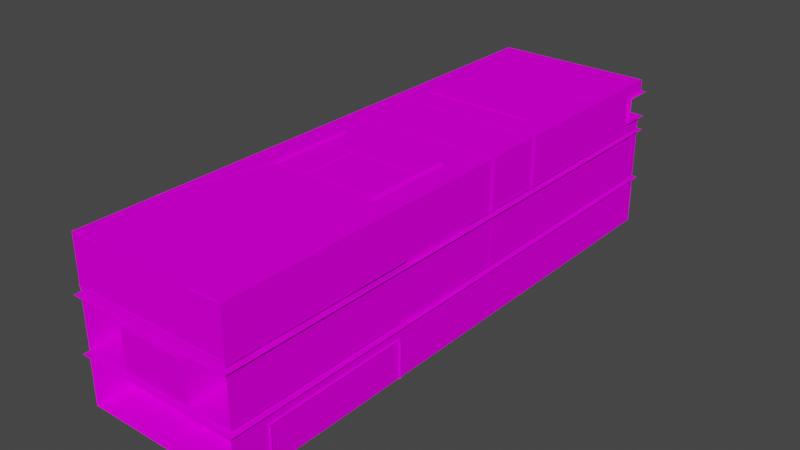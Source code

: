 # Source: VSL_building.blend  (saved by Blender 2.93.20; exported with 4.5.12 LTS)
import bpy
from mathutils import Matrix  # noqa: F401  (used for matrix-valued properties, if any)

bpy.ops.wm.read_factory_settings(use_empty=True)
scene = bpy.context.scene
scene.name = 'Scene'

# ---- images (referenced by path relative to the original .blend; pixels are not part of the script)
import os
ASSET_DIR = os.environ.get("B2B_ASSET_DIR", "")  # directory of the original .blend (textures are referenced by path, not embedded)
HERE = os.path.dirname(os.path.abspath(__file__))  # packed textures are extracted next to this script under _unpacked/

def load_image(name, relpath, width, height, colorspace="sRGB"):
    """Load a texture the original file referenced (path relative to the .blend, or extracted next to this script)."""
    p = next((c for c in (os.path.join(HERE, relpath), os.path.join(ASSET_DIR, relpath)) if relpath and os.path.exists(c)), "")
    if p:
        img = bpy.data.images.load(p, check_existing=True)
        img.name = name
    else:  # same state as the original file: an image datablock whose file is absent (Cycles renders it pink)
        img = bpy.data.images.new(name, width, height)
        img.source = "FILE"
        img.filepath = "//" + (relpath or name)
    img.colorspace_settings.name = colorspace
    return img
img_bldgrwalltx_tiff = load_image('bldgrwalltx.TIFF', 'bldgrwalltx.TIFF', 1024, 1024, 'sRGB')
img_vslbldgconcretemap_tiff = load_image('VSLbldgconcretemap.TIFF', 'VSLbldgconcretemap.TIFF', 1024, 1024, 'sRGB')
img_bldggwalltx_tiff = load_image('bldggwalltx.TIFF', 'bldggwalltx.TIFF', 1024, 1024, 'sRGB')
img_bldgbmaptx_tiff = load_image('bldgbmaptx.TIFF', 'bldgbmaptx.TIFF', 1024, 1024, 'sRGB')
img_bldgvslblackpaint_tiff = load_image('bldgvslblackpaint.TIFF', 'bldgvslblackpaint.TIFF', 1024, 1024, 'sRGB')
img_vslbldgcarpbludif_tiff = load_image('VSLbldgcarpbludif.TIFF', 'VSLbldgcarpbludif.TIFF', 1024, 1024, 'sRGB')
img_bldgeichenfurniermap_tiff = load_image('bldgeichenfurniermap.TIFF', 'bldgeichenfurniermap.TIFF', 1024, 1024, 'sRGB')
img_bldgrubberfloormap_tiff = load_image('bldgrubberfloormap.TIFF', 'bldgrubberfloormap.TIFF', 1024, 1024, 'sRGB')
img_vslbldgwallpaper_tiff = load_image('VSLbldgwallpaper.TIFF', 'VSLbldgwallpaper.TIFF', 1024, 1024, 'sRGB')
img_vslbldgblackmap_tiff = load_image('VSLbldgblackmap.TIFF', 'VSLbldgblackmap.TIFF', 1024, 1024, 'sRGB')
img_bldggrmap02maptex_tiff = load_image('bldggrmap02maptex.TIFF', 'bldggrmap02maptex.TIFF', 1024, 1024, 'sRGB')
img_bldggalaxy01map_tiff = load_image('bldggalaxy01map.TIFF', 'bldggalaxy01map.TIFF', 1024, 1024, 'sRGB')
img_vslbldgcarp03_tiff = load_image('VSLbldgcarp03.TIFF', 'VSLbldgcarp03.TIFF', 1024, 1024, 'sRGB')
img_vslbldgceilinggridmap_tiff = load_image('VSLbldgceilinggridmap.TIFF', 'VSLbldgceilinggridmap.TIFF', 1024, 1024, 'sRGB')
img_bldgcinemacurtainleftmap_tiff = load_image('bldgcinemacurtainleftmap.TIFF', 'bldgcinemacurtainleftmap.TIFF', 1024, 1024, 'sRGB')
img_bldgcinemarightcurtainmap_tiff = load_image('bldgcinemarightcurtainmap.TIFF', 'bldgcinemarightcurtainmap.TIFF', 1024, 1024, 'sRGB')
img_vslbldgssfl_tiff = load_image('VSLbldgssfl.TIFF', 'VSLbldgssfl.TIFF', 1024, 1024, 'sRGB')

# ---- materials (node trees are filled in below, after node groups)
mat_vslbldgredwalltex = bpy.data.materials.new('VSLbldgredwalltex')
mat_vslbldgredwalltex.use_transparent_shadow = False
mat_vslbldgredwalltex.roughness = 0.9623
mat_vslbldgredwalltex.specular_intensity = 0.0
mat_vslbldgconcretewall = bpy.data.materials.new('VSLbldgconcretewall')
mat_vslbldgconcretewall.use_transparent_shadow = False
mat_vslbldgconcretewall.roughness = 0.9623
mat_vslbldgconcretewall.specular_intensity = 0.0
mat_vslbldggreenwalltex = bpy.data.materials.new('VSLbldggreenwalltex')
mat_vslbldggreenwalltex.use_transparent_shadow = False
mat_vslbldggreenwalltex.roughness = 0.9623
mat_vslbldggreenwalltex.specular_intensity = 0.0
mat_vslbldgbluewalltex = bpy.data.materials.new('VSLbldgbluewalltex')
mat_vslbldgbluewalltex.use_transparent_shadow = False
mat_vslbldgbluewalltex.roughness = 0.9623
mat_vslbldgbluewalltex.specular_intensity = 0.0
mat_vslbldgcinemaceilingmap = bpy.data.materials.new('VSLbldgcinemaceilingmap')
mat_vslbldgcinemaceilingmap.use_transparent_shadow = False
mat_vslbldgcinemaceilingmap.roughness = 0.9623
mat_vslbldgcinemaceilingmap.specular_intensity = 0.0
mat_vslbldgbluecarp = bpy.data.materials.new('VSLbldgbluecarp')
mat_vslbldgbluecarp.use_transparent_shadow = False
mat_vslbldgbluecarp.roughness = 0.9623
mat_vslbldgbluecarp.specular_intensity = 0.0
mat_vslbldgeichenfurnier = bpy.data.materials.new('VSLbldgeichenfurnier')
mat_vslbldgeichenfurnier.use_transparent_shadow = False
mat_vslbldgeichenfurnier.roughness = 0.9623
mat_vslbldgeichenfurnier.specular_intensity = 0.0
mat_vslbldgrubberfloor = bpy.data.materials.new('VSLbldgrubberfloor')
mat_vslbldgrubberfloor.use_transparent_shadow = False
mat_vslbldgrubberfloor.roughness = 0.9623
mat_vslbldgrubberfloor.specular_intensity = 0.0
mat_vslbldgwalltex01 = bpy.data.materials.new('VSLbldgwalltex01')
mat_vslbldgwalltex01.use_transparent_shadow = False
mat_vslbldgwalltex01.roughness = 0.9623
mat_vslbldgwalltex01.specular_intensity = 0.0
mat_vslbldgblackplastik = bpy.data.materials.new('VSLbldgblackplastik')
mat_vslbldgblackplastik.use_transparent_shadow = False
mat_vslbldgblackplastik.roughness = 0.9623
mat_vslbldgblackplastik.specular_intensity = 0.0
mat_vslbldggameroom03tex = bpy.data.materials.new('VSLbldggameroom03tex')
mat_vslbldggameroom03tex.use_transparent_shadow = False
mat_vslbldggameroom03tex.roughness = 0.9623
mat_vslbldggameroom03tex.specular_intensity = 0.0
mat_vslbldggameroomwall02tex = bpy.data.materials.new('VSLbldggameroomwall02tex')
mat_vslbldggameroomwall02tex.use_transparent_shadow = False
mat_vslbldggameroomwall02tex.roughness = 0.9623
mat_vslbldggameroomwall02tex.specular_intensity = 0.0
mat_vslbldgcarpetmap03 = bpy.data.materials.new('VSLbldgcarpetmap03')
mat_vslbldgcarpetmap03.use_transparent_shadow = False
mat_vslbldgcarpetmap03.roughness = 0.9623
mat_vslbldgcarpetmap03.specular_intensity = 0.0
mat_vslbldgceilingmap = bpy.data.materials.new('VSLbldgceilingmap')
mat_vslbldgceilingmap.use_transparent_shadow = False
mat_vslbldgceilingmap.roughness = 0.9623
mat_vslbldgceilingmap.specular_intensity = 0.0
mat_vslcinemacurtainleftmap = bpy.data.materials.new('VSLcinemacurtainleftmap')
mat_vslcinemacurtainleftmap.use_transparent_shadow = False
mat_vslcinemacurtainleftmap.roughness = 0.9623
mat_vslcinemacurtainleftmap.specular_intensity = 0.0
mat_vslcinemacurtainrightmap = bpy.data.materials.new('VSLcinemacurtainrightmap')
mat_vslcinemacurtainrightmap.use_transparent_shadow = False
mat_vslcinemacurtainrightmap.roughness = 0.9623
mat_vslcinemacurtainrightmap.specular_intensity = 0.0
mat_vslbldgcinemafloornew = bpy.data.materials.new('VSLbldgcinemafloornew')
mat_vslbldgcinemafloornew.use_transparent_shadow = False
mat_vslbldgcinemafloornew.roughness = 0.9623
mat_vslbldgcinemafloornew.specular_intensity = 0.0

# ---- node groups
ng_auto_smooth = bpy.data.node_groups.new('Auto Smooth', 'GeometryNodeTree')
_s = ng_auto_smooth.interface.new_socket(name='Geometry', in_out='OUTPUT', socket_type='NodeSocketGeometry')
_s = ng_auto_smooth.interface.new_socket(name='Geometry', in_out='INPUT', socket_type='NodeSocketGeometry')
_s = ng_auto_smooth.interface.new_socket(name='Angle', in_out='INPUT', socket_type='NodeSocketFloat')
_s.subtype = 'ANGLE'
_s.min_value = 0.0
_s.max_value = 3.142
ng_auto_smooth.is_modifier = True
_N = ng_auto_smooth.nodes; _L = ng_auto_smooth.links
n0 = _N.new('NodeGroupOutput'); n0.name = 'Group Output'; n0.location = (480, -100)
n1 = _N.new('NodeGroupInput'); n1.name = 'Group Input'; n1.location = (-420, -300)
n2 = _N.new('NodeGroupInput'); n2.name = 'Group Input.001'; n2.location = (-60, -100)
n3 = _N.new('GeometryNodeSetShadeSmooth'); n3.name = 'Set Shade Smooth'; n3.location = (120, -100)
n3.domain = 'EDGE'
n4 = _N.new('GeometryNodeSetShadeSmooth'); n4.name = 'Set Shade Smooth.001'; n4.location = (300, -100)
n5 = _N.new('GeometryNodeInputMeshEdgeAngle'); n5.name = 'Edge Angle'; n5.location = (-420, -220)
n6 = _N.new('GeometryNodeInputEdgeSmooth'); n6.name = 'Is Edge Smooth'; n6.location = (-60, -160)
n7 = _N.new('GeometryNodeInputShadeSmooth'); n7.name = 'Is Face Smooth'; n7.location = (-240, -340)
n8 = _N.new('FunctionNodeBooleanMath'); n8.name = 'Boolean Math'; n8.location = (-60, -220)
n9 = _N.new('FunctionNodeCompare'); n9.name = 'Compare'; n9.location = (-240, -180)
n9.operation = 'LESS_EQUAL'
_L.new(n5.outputs[0], n9.inputs[0])
_L.new(n4.outputs[0], n0.inputs[0])
_L.new(n1.outputs[1], n9.inputs[1])
_L.new(n9.outputs[0], n8.inputs[0])
_L.new(n7.outputs[0], n8.inputs[1])
_L.new(n2.outputs[0], n3.inputs[0])
_L.new(n6.outputs[0], n3.inputs[1])
_L.new(n3.outputs[0], n4.inputs[0])
_L.new(n8.outputs[0], n3.inputs[2])
n0.is_active_output = True

# ---- material node trees
mat_vslbldgredwalltex.use_nodes = True; mat_vslbldgredwalltex.node_tree.nodes.clear()
_N = mat_vslbldgredwalltex.node_tree.nodes; _L = mat_vslbldgredwalltex.node_tree.links
n0 = _N.new('ShaderNodeBsdfPrincipled'); n0.name = 'Principled BSDF'; n0.location = (10, 300)
n0.distribution = 'GGX'
n0.subsurface_method = 'BURLEY'
n0.inputs[2].default_value = 0.9623
n0.inputs[3].default_value = 1.45
n0.inputs[13].default_value = 0.0
n0.inputs[27].default_value = (0.0, 0.0, 0.0, 1.0)
n0.inputs[28].default_value = 1.0
n1 = _N.new('ShaderNodeOutputMaterial'); n1.name = 'Material Output'; n1.location = (300, 300)
n2 = _N.new('ShaderNodeTexImage'); n2.name = 'Image Texture'; n2.location = (-300, 600)
n2.image = img_bldgrwalltx_tiff
_L.new(n0.outputs[0], n1.inputs[0])
_L.new(n2.outputs[0], n0.inputs[0])
n1.is_active_output = True
mat_vslbldgconcretewall.use_nodes = True; mat_vslbldgconcretewall.node_tree.nodes.clear()
_N = mat_vslbldgconcretewall.node_tree.nodes; _L = mat_vslbldgconcretewall.node_tree.links
n0 = _N.new('ShaderNodeBsdfPrincipled'); n0.name = 'Principled BSDF'; n0.location = (10, 300)
n0.distribution = 'GGX'
n0.subsurface_method = 'BURLEY'
n0.inputs[2].default_value = 0.9623
n0.inputs[3].default_value = 1.45
n0.inputs[13].default_value = 0.0
n0.inputs[27].default_value = (0.0, 0.0, 0.0, 1.0)
n0.inputs[28].default_value = 1.0
n1 = _N.new('ShaderNodeOutputMaterial'); n1.name = 'Material Output'; n1.location = (300, 300)
n2 = _N.new('ShaderNodeTexImage'); n2.name = 'Image Texture'; n2.location = (-300, 600)
n2.image = img_vslbldgconcretemap_tiff
_L.new(n0.outputs[0], n1.inputs[0])
_L.new(n2.outputs[0], n0.inputs[0])
n1.is_active_output = True
mat_vslbldggreenwalltex.use_nodes = True; mat_vslbldggreenwalltex.node_tree.nodes.clear()
_N = mat_vslbldggreenwalltex.node_tree.nodes; _L = mat_vslbldggreenwalltex.node_tree.links
n0 = _N.new('ShaderNodeBsdfPrincipled'); n0.name = 'Principled BSDF'; n0.location = (10, 300)
n0.distribution = 'GGX'
n0.subsurface_method = 'BURLEY'
n0.inputs[2].default_value = 0.9623
n0.inputs[3].default_value = 1.45
n0.inputs[13].default_value = 0.0
n0.inputs[27].default_value = (0.0, 0.0, 0.0, 1.0)
n0.inputs[28].default_value = 1.0
n1 = _N.new('ShaderNodeOutputMaterial'); n1.name = 'Material Output'; n1.location = (300, 300)
n2 = _N.new('ShaderNodeTexImage'); n2.name = 'Image Texture'; n2.location = (-300, 600)
n2.image = img_bldggwalltx_tiff
_L.new(n0.outputs[0], n1.inputs[0])
_L.new(n2.outputs[0], n0.inputs[0])
n1.is_active_output = True
mat_vslbldgbluewalltex.use_nodes = True; mat_vslbldgbluewalltex.node_tree.nodes.clear()
_N = mat_vslbldgbluewalltex.node_tree.nodes; _L = mat_vslbldgbluewalltex.node_tree.links
n0 = _N.new('ShaderNodeBsdfPrincipled'); n0.name = 'Principled BSDF'; n0.location = (10, 300)
n0.distribution = 'GGX'
n0.subsurface_method = 'BURLEY'
n0.inputs[2].default_value = 0.9623
n0.inputs[3].default_value = 1.45
n0.inputs[13].default_value = 0.0
n0.inputs[27].default_value = (0.0, 0.0, 0.0, 1.0)
n0.inputs[28].default_value = 1.0
n1 = _N.new('ShaderNodeOutputMaterial'); n1.name = 'Material Output'; n1.location = (300, 300)
n2 = _N.new('ShaderNodeTexImage'); n2.name = 'Image Texture'; n2.location = (-300, 600)
n2.image = img_bldgbmaptx_tiff
_L.new(n0.outputs[0], n1.inputs[0])
_L.new(n2.outputs[0], n0.inputs[0])
n1.is_active_output = True
mat_vslbldgcinemaceilingmap.use_nodes = True; mat_vslbldgcinemaceilingmap.node_tree.nodes.clear()
_N = mat_vslbldgcinemaceilingmap.node_tree.nodes; _L = mat_vslbldgcinemaceilingmap.node_tree.links
n0 = _N.new('ShaderNodeBsdfPrincipled'); n0.name = 'Principled BSDF'; n0.location = (10, 300)
n0.distribution = 'GGX'
n0.subsurface_method = 'BURLEY'
n0.inputs[2].default_value = 0.9623
n0.inputs[3].default_value = 1.45
n0.inputs[13].default_value = 0.0
n0.inputs[27].default_value = (0.0, 0.0, 0.0, 1.0)
n0.inputs[28].default_value = 1.0
n1 = _N.new('ShaderNodeOutputMaterial'); n1.name = 'Material Output'; n1.location = (300, 300)
n2 = _N.new('ShaderNodeTexImage'); n2.name = 'Image Texture'; n2.location = (-300, 600)
n2.image = img_bldgvslblackpaint_tiff
_L.new(n0.outputs[0], n1.inputs[0])
_L.new(n2.outputs[0], n0.inputs[0])
n1.is_active_output = True
mat_vslbldgbluecarp.use_nodes = True; mat_vslbldgbluecarp.node_tree.nodes.clear()
_N = mat_vslbldgbluecarp.node_tree.nodes; _L = mat_vslbldgbluecarp.node_tree.links
n0 = _N.new('ShaderNodeBsdfPrincipled'); n0.name = 'Principled BSDF'; n0.location = (10, 300)
n0.distribution = 'GGX'
n0.subsurface_method = 'BURLEY'
n0.inputs[2].default_value = 0.9623
n0.inputs[3].default_value = 1.45
n0.inputs[13].default_value = 0.0
n0.inputs[27].default_value = (0.0, 0.0, 0.0, 1.0)
n0.inputs[28].default_value = 1.0
n1 = _N.new('ShaderNodeOutputMaterial'); n1.name = 'Material Output'; n1.location = (300, 300)
n2 = _N.new('ShaderNodeTexImage'); n2.name = 'Image Texture'; n2.location = (-300, 600)
n2.image = img_vslbldgcarpbludif_tiff
_L.new(n0.outputs[0], n1.inputs[0])
_L.new(n2.outputs[0], n0.inputs[0])
n1.is_active_output = True
mat_vslbldgeichenfurnier.use_nodes = True; mat_vslbldgeichenfurnier.node_tree.nodes.clear()
_N = mat_vslbldgeichenfurnier.node_tree.nodes; _L = mat_vslbldgeichenfurnier.node_tree.links
n0 = _N.new('ShaderNodeBsdfPrincipled'); n0.name = 'Principled BSDF'; n0.location = (10, 300)
n0.distribution = 'GGX'
n0.subsurface_method = 'BURLEY'
n0.inputs[2].default_value = 0.9623
n0.inputs[3].default_value = 1.45
n0.inputs[13].default_value = 0.0
n0.inputs[27].default_value = (0.0, 0.0, 0.0, 1.0)
n0.inputs[28].default_value = 1.0
n1 = _N.new('ShaderNodeOutputMaterial'); n1.name = 'Material Output'; n1.location = (300, 300)
n2 = _N.new('ShaderNodeTexImage'); n2.name = 'Image Texture'; n2.location = (-300, 600)
n2.image = img_bldgeichenfurniermap_tiff
_L.new(n0.outputs[0], n1.inputs[0])
_L.new(n2.outputs[0], n0.inputs[0])
n1.is_active_output = True
mat_vslbldgrubberfloor.use_nodes = True; mat_vslbldgrubberfloor.node_tree.nodes.clear()
_N = mat_vslbldgrubberfloor.node_tree.nodes; _L = mat_vslbldgrubberfloor.node_tree.links
n0 = _N.new('ShaderNodeBsdfPrincipled'); n0.name = 'Principled BSDF'; n0.location = (10, 300)
n0.distribution = 'GGX'
n0.subsurface_method = 'BURLEY'
n0.inputs[2].default_value = 0.9623
n0.inputs[3].default_value = 1.45
n0.inputs[13].default_value = 0.0
n0.inputs[27].default_value = (0.0, 0.0, 0.0, 1.0)
n0.inputs[28].default_value = 1.0
n1 = _N.new('ShaderNodeOutputMaterial'); n1.name = 'Material Output'; n1.location = (300, 300)
n2 = _N.new('ShaderNodeTexImage'); n2.name = 'Image Texture'; n2.location = (-300, 600)
n2.image = img_bldgrubberfloormap_tiff
_L.new(n0.outputs[0], n1.inputs[0])
_L.new(n2.outputs[0], n0.inputs[0])
n1.is_active_output = True
mat_vslbldgwalltex01.use_nodes = True; mat_vslbldgwalltex01.node_tree.nodes.clear()
_N = mat_vslbldgwalltex01.node_tree.nodes; _L = mat_vslbldgwalltex01.node_tree.links
n0 = _N.new('ShaderNodeBsdfPrincipled'); n0.name = 'Principled BSDF'; n0.location = (10, 300)
n0.distribution = 'GGX'
n0.subsurface_method = 'BURLEY'
n0.inputs[2].default_value = 0.9623
n0.inputs[3].default_value = 1.45
n0.inputs[13].default_value = 0.0
n0.inputs[27].default_value = (0.0, 0.0, 0.0, 1.0)
n0.inputs[28].default_value = 1.0
n1 = _N.new('ShaderNodeOutputMaterial'); n1.name = 'Material Output'; n1.location = (300, 300)
n2 = _N.new('ShaderNodeTexImage'); n2.name = 'Image Texture'; n2.location = (-300, 600)
n2.image = img_vslbldgwallpaper_tiff
_L.new(n0.outputs[0], n1.inputs[0])
_L.new(n2.outputs[0], n0.inputs[0])
n1.is_active_output = True
mat_vslbldgblackplastik.use_nodes = True; mat_vslbldgblackplastik.node_tree.nodes.clear()
_N = mat_vslbldgblackplastik.node_tree.nodes; _L = mat_vslbldgblackplastik.node_tree.links
n0 = _N.new('ShaderNodeBsdfPrincipled'); n0.name = 'Principled BSDF'; n0.location = (10, 300)
n0.distribution = 'GGX'
n0.subsurface_method = 'BURLEY'
n0.inputs[2].default_value = 0.9623
n0.inputs[3].default_value = 1.45
n0.inputs[13].default_value = 0.0
n0.inputs[27].default_value = (0.0, 0.0, 0.0, 1.0)
n0.inputs[28].default_value = 1.0
n1 = _N.new('ShaderNodeOutputMaterial'); n1.name = 'Material Output'; n1.location = (300, 300)
n2 = _N.new('ShaderNodeTexImage'); n2.name = 'Image Texture'; n2.location = (-300, 600)
n2.image = img_vslbldgblackmap_tiff
_L.new(n0.outputs[0], n1.inputs[0])
_L.new(n2.outputs[0], n0.inputs[0])
n1.is_active_output = True
mat_vslbldggameroom03tex.use_nodes = True; mat_vslbldggameroom03tex.node_tree.nodes.clear()
_N = mat_vslbldggameroom03tex.node_tree.nodes; _L = mat_vslbldggameroom03tex.node_tree.links
n0 = _N.new('ShaderNodeBsdfPrincipled'); n0.name = 'Principled BSDF'; n0.location = (10, 300)
n0.distribution = 'GGX'
n0.subsurface_method = 'BURLEY'
n0.inputs[2].default_value = 0.9623
n0.inputs[3].default_value = 1.45
n0.inputs[13].default_value = 0.0
n0.inputs[27].default_value = (0.0, 0.0, 0.0, 1.0)
n0.inputs[28].default_value = 1.0
n1 = _N.new('ShaderNodeOutputMaterial'); n1.name = 'Material Output'; n1.location = (300, 300)
n2 = _N.new('ShaderNodeTexImage'); n2.name = 'Image Texture'; n2.location = (-300, 600)
n2.image = img_bldggrmap02maptex_tiff
_L.new(n0.outputs[0], n1.inputs[0])
_L.new(n2.outputs[0], n0.inputs[0])
n1.is_active_output = True
mat_vslbldggameroomwall02tex.use_nodes = True; mat_vslbldggameroomwall02tex.node_tree.nodes.clear()
_N = mat_vslbldggameroomwall02tex.node_tree.nodes; _L = mat_vslbldggameroomwall02tex.node_tree.links
n0 = _N.new('ShaderNodeBsdfPrincipled'); n0.name = 'Principled BSDF'; n0.location = (10, 300)
n0.distribution = 'GGX'
n0.subsurface_method = 'BURLEY'
n0.inputs[2].default_value = 0.9623
n0.inputs[3].default_value = 1.45
n0.inputs[13].default_value = 0.0
n0.inputs[27].default_value = (0.0, 0.0, 0.0, 1.0)
n0.inputs[28].default_value = 1.0
n1 = _N.new('ShaderNodeOutputMaterial'); n1.name = 'Material Output'; n1.location = (300, 300)
n2 = _N.new('ShaderNodeTexImage'); n2.name = 'Image Texture'; n2.location = (-300, 600)
n2.image = img_bldggalaxy01map_tiff
_L.new(n0.outputs[0], n1.inputs[0])
_L.new(n2.outputs[0], n0.inputs[0])
n1.is_active_output = True
mat_vslbldgcarpetmap03.use_nodes = True; mat_vslbldgcarpetmap03.node_tree.nodes.clear()
_N = mat_vslbldgcarpetmap03.node_tree.nodes; _L = mat_vslbldgcarpetmap03.node_tree.links
n0 = _N.new('ShaderNodeBsdfPrincipled'); n0.name = 'Principled BSDF'; n0.location = (10, 300)
n0.distribution = 'GGX'
n0.subsurface_method = 'BURLEY'
n0.inputs[2].default_value = 0.9623
n0.inputs[3].default_value = 1.45
n0.inputs[13].default_value = 0.0
n0.inputs[27].default_value = (0.0, 0.0, 0.0, 1.0)
n0.inputs[28].default_value = 1.0
n1 = _N.new('ShaderNodeOutputMaterial'); n1.name = 'Material Output'; n1.location = (300, 300)
n2 = _N.new('ShaderNodeTexImage'); n2.name = 'Image Texture'; n2.location = (-300, 600)
n2.image = img_vslbldgcarp03_tiff
_L.new(n0.outputs[0], n1.inputs[0])
_L.new(n2.outputs[0], n0.inputs[0])
n1.is_active_output = True
mat_vslbldgceilingmap.use_nodes = True; mat_vslbldgceilingmap.node_tree.nodes.clear()
_N = mat_vslbldgceilingmap.node_tree.nodes; _L = mat_vslbldgceilingmap.node_tree.links
n0 = _N.new('ShaderNodeBsdfPrincipled'); n0.name = 'Principled BSDF'; n0.location = (10, 300)
n0.distribution = 'GGX'
n0.subsurface_method = 'BURLEY'
n0.inputs[2].default_value = 0.9623
n0.inputs[3].default_value = 1.45
n0.inputs[13].default_value = 0.0
n0.inputs[27].default_value = (0.0, 0.0, 0.0, 1.0)
n0.inputs[28].default_value = 1.0
n1 = _N.new('ShaderNodeOutputMaterial'); n1.name = 'Material Output'; n1.location = (300, 300)
n2 = _N.new('ShaderNodeTexImage'); n2.name = 'Image Texture'; n2.location = (-300, 600)
n2.image = img_vslbldgceilinggridmap_tiff
_L.new(n0.outputs[0], n1.inputs[0])
_L.new(n2.outputs[0], n0.inputs[0])
n1.is_active_output = True
mat_vslcinemacurtainleftmap.use_nodes = True; mat_vslcinemacurtainleftmap.node_tree.nodes.clear()
_N = mat_vslcinemacurtainleftmap.node_tree.nodes; _L = mat_vslcinemacurtainleftmap.node_tree.links
n0 = _N.new('ShaderNodeBsdfPrincipled'); n0.name = 'Principled BSDF'; n0.location = (10, 300)
n0.distribution = 'GGX'
n0.subsurface_method = 'BURLEY'
n0.inputs[2].default_value = 0.9623
n0.inputs[3].default_value = 1.45
n0.inputs[13].default_value = 0.0
n0.inputs[27].default_value = (0.0, 0.0, 0.0, 1.0)
n0.inputs[28].default_value = 1.0
n1 = _N.new('ShaderNodeOutputMaterial'); n1.name = 'Material Output'; n1.location = (300, 300)
n2 = _N.new('ShaderNodeTexImage'); n2.name = 'Image Texture'; n2.location = (-300, 600)
n2.image = img_bldgcinemacurtainleftmap_tiff
_L.new(n0.outputs[0], n1.inputs[0])
_L.new(n2.outputs[0], n0.inputs[0])
n1.is_active_output = True
mat_vslcinemacurtainrightmap.use_nodes = True; mat_vslcinemacurtainrightmap.node_tree.nodes.clear()
_N = mat_vslcinemacurtainrightmap.node_tree.nodes; _L = mat_vslcinemacurtainrightmap.node_tree.links
n0 = _N.new('ShaderNodeBsdfPrincipled'); n0.name = 'Principled BSDF'; n0.location = (10, 300)
n0.distribution = 'GGX'
n0.subsurface_method = 'BURLEY'
n0.inputs[2].default_value = 0.9623
n0.inputs[3].default_value = 1.45
n0.inputs[13].default_value = 0.0
n0.inputs[27].default_value = (0.0, 0.0, 0.0, 1.0)
n0.inputs[28].default_value = 1.0
n1 = _N.new('ShaderNodeOutputMaterial'); n1.name = 'Material Output'; n1.location = (300, 300)
n2 = _N.new('ShaderNodeTexImage'); n2.name = 'Image Texture'; n2.location = (-300, 600)
n2.image = img_bldgcinemarightcurtainmap_tiff
_L.new(n0.outputs[0], n1.inputs[0])
_L.new(n2.outputs[0], n0.inputs[0])
n1.is_active_output = True
mat_vslbldgcinemafloornew.use_nodes = True; mat_vslbldgcinemafloornew.node_tree.nodes.clear()
_N = mat_vslbldgcinemafloornew.node_tree.nodes; _L = mat_vslbldgcinemafloornew.node_tree.links
n0 = _N.new('ShaderNodeBsdfPrincipled'); n0.name = 'Principled BSDF'; n0.location = (10, 300)
n0.distribution = 'GGX'
n0.subsurface_method = 'BURLEY'
n0.inputs[2].default_value = 0.9623
n0.inputs[3].default_value = 1.45
n0.inputs[13].default_value = 0.0
n0.inputs[27].default_value = (0.0, 0.0, 0.0, 1.0)
n0.inputs[28].default_value = 1.0
n1 = _N.new('ShaderNodeOutputMaterial'); n1.name = 'Material Output'; n1.location = (300, 300)
n2 = _N.new('ShaderNodeTexImage'); n2.name = 'Image Texture'; n2.location = (-300, 600)
n2.image = img_vslbldgssfl_tiff
_L.new(n0.outputs[0], n1.inputs[0])
_L.new(n2.outputs[0], n0.inputs[0])
n1.is_active_output = True

# ---- world
world_world = bpy.data.worlds.new('World'); scene.world = world_world
world_world.use_nodes = True; world_world.node_tree.nodes.clear()
_N = world_world.node_tree.nodes; _L = world_world.node_tree.links
n0 = _N.new('ShaderNodeOutputWorld'); n0.name = 'World Output'; n0.location = (300, 300)
n1 = _N.new('ShaderNodeBackground'); n1.name = 'Background'; n1.location = (10, 300)
n1.inputs[0].default_value = (0.05088, 0.05088, 0.05088, 1.0)
_L.new(n1.outputs[0], n0.inputs[0])
n0.is_active_output = True
world_world.color = (0.05088, 0.05088, 0.05088)
world_world.use_sun_shadow = False
world_world.sun_shadow_jitter_overblur = 0.0

# ---- meshes
me_vsl_building = bpy.data.meshes.new('VSL_building')
me_vsl_building.from_pydata([(0.3424, 5.91, -10.2), (-5.908, 4.842, 3.559), (6.592, 2.351, 3.549), (-1.517, 4.175, -0.3174), (4.464, 5.92, -0.5685), (-5.967, 5.92, -5.535), (-3.734, 1.753, 4.15), (4.645, 2.054, 4.15), (6.591, 2.054, 12.14), (6.591, 5.924, 12.14), (4.645, 5.924, 4.15), (-5.917, 2.054, 12.14), (-3.971, 2.054, 4.15), (-3.971, 5.924, 4.15), (-5.917, 5.924, 12.14), (4.664, 2.003, 4.154), (4.664, 2.003, 3.903), (-5.907, 2.054, -5.452), (-5.908, 5.91, -10.22), (-3.155, 2.006, 3.975), (-3.155, 2.006, -0.3421), (-3.155, 5.912, -0.3421), (-3.155, 5.912, 3.975), (-1.153, 2.032, 3.975), (-1.153, 5.939, 3.975), (4.464, 2.003, -0.3174), (4.464, 2.003, -0.5685), (-1.517, 2.003, -0.5685), (-5.967, 2.003, -10.11), (-0.323, 4.175, -5.535), (-5.967, 2.003, -5.535), (-5.907, 2.054, -10.22), (-3.755, 5.92, -0.5685), (4.464, 5.92, -0.3174), (0.3362, 4.334, -5.535), (-1.153, 5.939, -0.3421), (-2.807, 4.555, 4.154), (-3.986, 2.003, 4.154), (-2.807, 2.003, 3.903), (-3.986, 2.003, 3.903), (-2.807, 2.003, 4.154), (-5.908, 3.38, 3.559), (6.592, 3.811, 3.549), (-3.755, 5.92, -0.3174), (-3.755, 2.003, -0.5685), (-1.153, 2.032, -0.3421), (-5.908, 5.91, -25.19), (-5.908, 4.897, -23.35), (-3.755, 2.003, -0.3174), (-5.907, 2.893, -23.35), (-5.908, 2.893, -25.19), (6.592, 5.551, 3.549), (6.592, 4.841, 3.549), (-5.908, 5.551, 3.559), (-3.986, 5.92, 3.903), (-3.986, 5.92, 4.154), (-1.157, 4.045, -1.702), (-1.157, 2.057, -1.702), (-1.153, 4.437, 0.5623), (-1.157, 5.919, -0.557), (-1.157, 2.057, -0.557), (-5.967, 5.92, -10.11), (4.664, 5.92, 4.154), (-5.908, 2.351, 3.559), (-1.517, 2.003, 3.903), (-1.517, 2.003, 4.154), (-1.517, 4.555, 4.154), (-1.517, 2.003, -0.3174), (-2.807, 2.003, -0.3174), (-2.807, 2.003, -0.5685), (-2.807, 4.175, -0.3174), (-2.807, 4.175, -0.5685), (-1.517, 4.175, -0.5685), (-2.807, 4.555, 3.903), (-1.517, 4.555, 3.903), (-6.153, 4.897, -25.55), (-5.908, 4.897, -25.19), (-6.153, 2.893, -23.35), (-6.153, 4.897, -23.35), (-1.157, 4.045, -0.9689), (-1.153, 2.403, 1.562), (0.4564, 4.468, 3.903), (0.2249, 4.468, 3.903), (4.664, 5.92, 3.903), (-0.323, 4.175, -10.11), (0.3362, 4.175, -10.11), (0.3362, 4.334, -10.11), (-1.041, 4.437, 0.5623), (-1.041, 2.403, 1.562), (-1.041, 2.403, 0.5623), (-1.153, 2.403, 0.5623), (-1.153, 4.437, 1.562), (-1.041, 4.437, 1.562), (0.1304, 4.719, 4.154), (6.592, 2.131, 3.549), (6.592, 2.054, 3.549), (0.2249, 4.646, 3.903), (4.435, 5.994, 4.15), (4.435, 5.994, -2.573), (4.435, -6.351, -2.573), (4.678, 5.994, -2.573), (4.678, 5.994, 4.15), (-3.977, 5.994, 4.15), (-3.734, -6.403, -2.573), (-3.734, -6.403, -25.28), (-3.734, -2.261, -25.28), (4.435, -6.403, -25.23), (4.435, -2.261, -25.23), (-3.977, -2.404, -0.4235), (-5.908, -6.249, -25.24), (-5.908, -2.402, 18.36), (6.592, -2.402, 18.36), (6.592, -2.402, -25.24), (6.594, -2.286, 15.56), (-5.908, -2.402, -25.24), (6.592, -6.249, -25.24), (-3.734, 1.753, -0.2636), (3.113, 0.8749, 18.31), (-2.416, 0.8749, 14.71), (-2.416, -2.135, 14.71), (3.113, -2.135, 18.31), (-5.923, -2.286, 15.56), (6.594, -2.286, 14.73), (2.67, -2.286, 14.73), (-5.923, -2.286, 14.73), (-2.416, -2.135, 18.31), (3.113, 0.8749, 14.71), (3.113, -2.135, 14.71), (-2.416, 0.8749, 18.31), (-3.734, -2.404, 2.0), (-3.734, -2.404, -1.448), (6.594, -6.411, 15.56), (0.9519, -6.411, 15.56), (-5.923, -6.411, 15.56), (-3.977, 1.753, 1.84), (-3.977, -6.351, -2.573), (6.592, 1.579, -2.38), (-3.958, 1.579, -2.38), (1.831, 0.4027, 14.73), (6.594, 1.767, 14.73), (2.67, -2.286, 15.56), (0.9519, -4.092, 15.86), (-0.2827, -4.092, 15.86), (0.9519, -6.411, 15.86), (-0.2827, -6.411, 15.86), (-3.977, -6.351, 4.15), (-3.977, -2.404, 3.025), (-1.04, -2.286, 15.56), (1.778, -2.286, 15.56), (-2.0, -2.286, 15.56), (-0.9579, 5.919, -0.557), (-0.9579, 4.045, -0.9689), (-0.9579, 4.045, -1.702), (-2.0, -2.286, 14.73), (-0.9579, 2.057, -1.702), (-5.923, 1.767, 14.73), (-1.169, 0.4027, 14.73), (-5.908, 2.054, -2.38), (-5.908, 1.579, -2.38), (6.592, 2.054, -2.38), (4.642, 1.579, -2.38), (-0.9579, 2.057, -0.557), (-5.907, -2.402, -2.363), (-5.907, -2.095, -2.363), (6.592, -2.095, 3.17), (4.556, -2.095, -2.363), (4.556, -2.095, 3.17), (-3.967, -2.402, -2.363), (-3.967, -2.095, -2.363), (-5.907, -2.402, 3.17), (4.652, 2.054, -2.363), (-0.2827, -4.092, 15.56), (-0.2827, -6.411, 15.56), (-5.907, 2.054, -2.363), (6.592, 1.754, -2.363), (0.9519, -4.092, 15.56), (0.9668, 2.003, -5.535), (-0.323, 2.003, -10.11), (-0.323, 4.175, -5.284), (-0.323, 2.003, -5.535), (-0.323, 2.003, -10.36), (4.678, -6.351, 4.15), (4.678, -6.351, -2.573), (4.435, -6.351, 4.15), (-3.977, 5.994, -2.573), (-3.734, 5.994, -2.573), (-3.734, -6.351, 4.15), (-3.899, -2.404, 4.15), (-0.9579, 2.057, -0.9689), (-0.9579, 5.919, -2.236), (-0.9579, 2.057, -2.236), (-1.157, 5.919, -2.236), (-1.157, 2.057, -2.236), (-1.157, 2.057, -0.9689), (-3.734, 1.753, -2.573), (-3.977, 1.753, 4.15), (4.435, -6.403, -2.573), (4.579, -6.403, -2.573), (4.579, -2.261, -2.573), (4.435, -2.261, -2.573), (-3.775, -2.404, 4.15), (-1.169, -2.169, 14.73), (1.703, -2.286, 14.73), (-1.115, -2.286, 14.73), (-3.734, -2.261, -2.573), (-3.836, -2.261, -2.573), (-3.836, -6.403, -2.573), (-3.977, 1.753, -2.573), (-3.977, -2.404, -2.573), (-3.734, 5.994, 4.15), (-3.817, 1.753, 4.15), (-3.812, -2.404, -2.573), (-3.734, -2.404, -2.573), (-3.734, -6.351, -2.573), (-3.977, -2.404, 4.15), (-1.115, -2.286, 15.56), (1.831, -2.169, 14.73), (1.778, -2.286, 14.73), (-3.936, -2.404, -2.573), (-3.734, -2.404, 4.15), (-3.893, 1.753, -2.573), (6.592, 5.91, 3.549), (0.9668, 4.175, -5.284), (6.639, 2.003, -5.284), (6.639, 5.92, -5.284), (6.639, 2.003, -10.36), (-5.967, 5.92, -10.36), (-5.967, 5.92, -5.284), (-5.967, 2.003, -5.284), (-3.96, 2.015, -12.6), (-3.96, 5.936, -12.6), (4.66, 5.936, -12.38), (4.66, 5.936, -12.6), (-5.908, 5.91, 3.559), (-5.908, 5.91, -5.452), (-5.91, 2.054, 3.17), (0.9668, 2.003, -5.284), (0.9668, 4.175, -10.36), (0.9668, 2.003, -10.36), (-0.323, 2.003, -5.284), (-5.967, 2.003, -10.36), (6.591, 5.924, 3.17), (6.592, 1.754, 3.17), (4.645, 5.924, 3.17), (-3.971, 5.924, 3.17), (-3.967, 1.754, 3.17), (-5.917, 5.924, 3.17), (6.639, 5.92, -10.36), (6.592, 5.91, -25.19), (-5.908, 2.054, -25.19), (-5.907, 2.054, 3.559), (6.592, 2.054, 3.17), (6.838, 4.897, -25.55), (-6.153, 2.893, -25.55), (6.838, 2.893, -25.55), (-0.323, 4.175, -10.36), (6.592, 5.91, -5.439), (-3.96, 2.015, -12.38), (-3.96, 5.936, -12.38), (4.66, 2.015, -12.38), (4.66, 2.015, -12.6), (0.3424, 5.91, -5.438), (6.592, 5.91, -10.2), (0.9668, 4.175, -5.535), (6.639, 5.92, -5.535), (6.639, 2.003, -10.11), (6.592, 2.054, -10.2), (6.592, 2.054, -5.441), (6.639, 2.003, -5.535), (0.9668, 2.003, -10.11), (0.3362, 5.92, -5.535), (6.639, 5.92, -10.11), (0.3362, 5.92, -10.11), (6.592, 4.897, -25.19), (6.592, 4.897, -23.35), (6.592, 2.054, -25.19), (6.592, 2.893, -25.19), (6.838, 4.897, -23.35), (6.592, 2.893, -23.35), (6.838, 2.893, -23.35), (0.3362, 4.175, -5.535), (0.9668, 4.175, -10.11), (6.838, -2.402, -25.55), (6.592, 5.91, 18.31), (-3.967, -2.402, 3.17), (2.284, 5.91, -10.2), (-5.908, 5.91, -5.438), (6.592, 5.91, 4.051), (-5.908, 5.91, 18.31), (1.597, 5.91, 4.051), (-1.811, 5.91, 4.051), (6.592, 5.91, -0.4384), (-2.893, 5.91, -10.2), (-5.908, 5.91, -10.2), (3.96, 5.91, -0.4384), (4.556, -2.402, 3.17), (-6.153, -2.402, -25.55), (4.556, -2.402, -2.363), (-6.153, -2.402, 18.66), (-5.908, 5.91, -0.4384), (0.9151, 5.91, -5.438), (6.592, -2.402, -2.363), (-0.5215, 5.91, -0.4384), (-2.68, 5.91, -0.4384), (-5.908, 5.91, 4.051), (2.164, 5.91, -0.4384), (6.838, -2.402, 18.66), (6.592, -2.402, 3.17), (0.1304, 4.395, 4.154), (0.4564, 4.646, 3.903), (0.5508, 4.719, 4.154), (0.5508, 4.395, 4.154), (-5.908, -6.249, 18.36), (6.592, -6.249, 18.36), (-3.705, -6.257, -25.38), (4.409, -6.257, 4.141), (4.409, -3.247, -25.28), (4.409, -6.257, -25.28), (6.621, -3.247, -25.2), (-5.907, -3.247, -25.2), (-5.907, -6.257, -25.2), (6.621, -6.257, -25.2), (6.535, -3.247, 4.149), (6.535, -6.257, 15.61), (-5.902, -3.247, 15.61), (-5.902, -6.257, 15.61), (-6.076, -3.247, 15.53), (-0.2915, -6.257, 15.53), (-6.076, -6.257, 15.53), (6.718, -3.247, 15.53), (6.718, -6.257, 15.53), (0.9669, -6.257, 15.53), (6.535, -3.247, 15.61), (6.72, -3.247, 15.61), (-3.89, -3.247, -25.38), (-3.89, -3.247, 4.138), (-6.086, -3.247, 15.61), (-3.705, -3.247, 4.138), (-3.705, -3.247, -25.38), (-0.2915, -6.257, 15.71), (0.9669, -3.247, 15.71), (0.9669, -3.247, 15.53), (-0.2915, -3.247, 15.71), (-6.076, -3.247, 15.71), (-0.2915, -3.247, 15.53), (6.72, -3.247, 4.149), (6.72, -6.257, 4.149), (6.535, -6.257, 4.149), (4.409, -3.247, 4.141), (4.594, -6.257, 4.141), (-3.705, -6.257, 4.138), (-5.902, -3.247, 4.149), (-3.89, -6.257, 4.138), (-6.086, -3.247, 4.149), (-5.902, -6.257, 4.149), (-6.086, -6.257, 4.149), (6.718, -3.247, 15.71), (4.594, -3.247, 4.141), (4.594, -3.247, -25.28), (0.9669, -6.257, 15.71), (-5.908, -2.095, -25.19), (-5.908, -2.095, 18.31), (6.592, -2.095, 18.31), (-3.967, -2.095, 3.17), (4.652, -2.095, -2.363), (4.652, -2.095, 3.17), (4.642, -2.187, 3.908), (4.642, -2.187, 3.159), (-3.958, -2.187, 3.159), (-5.908, -2.187, 3.159), (6.592, -2.187, 3.159), (6.592, -2.565, -2.38), (6.592, -2.09, -2.38), (4.642, -2.565, -2.38), (4.642, -2.09, -2.38), (-3.958, -2.565, -2.38), (-3.958, -2.09, -2.38), (-5.908, -2.565, -2.38), (-5.908, -2.09, -2.38), (-3.958, -3.971, 0.7638), (-3.958, -4.806, 1.707), (-5.908, -4.806, 1.707), (-5.908, -4.387, 1.078), (-5.908, -4.387, 1.393), (-3.958, 0.5932, 0.1351), (-3.958, -3.135, -0.4938), (-3.958, 1.846, -1.751), (-3.958, 1.846, -2.066), (-3.958, -2.715, -1.437), (-3.958, -3.135, -0.8085), (-5.908, -3.135, -0.8085), (-5.908, 1.846, -2.066), (-5.908, 1.846, -1.751), (6.592, -3.135, -0.4938), (4.642, -3.135, -0.8085), (6.592, -2.715, -1.437), (4.642, -2.715, -1.437), (-3.958, 1.01, -0.4938), (-3.958, -2.299, -1.751), (4.642, 1.846, -1.751), (-3.958, 0.174, 0.7638), (-3.958, 0.1741, 0.4491), (6.592, -2.299, -1.751), (4.642, -2.299, -2.066), (-3.958, 1.429, -1.122), (4.642, -5.223, 2.336), (4.642, -5.223, 2.65), (6.592, 0.5932, 0.1351), (4.642, 0.5932, 0.1351), (6.592, -4.806, 2.021), (4.642, -4.806, 2.021), (-3.958, -4.806, 2.021), (-5.908, -4.806, 2.021), (6.592, -3.551, 0.1351), (4.642, -3.551, -0.1795), (4.642, 1.429, -1.437), (4.642, -4.387, 1.078), (6.592, -3.971, 0.7638), (4.642, -3.97, 0.4491), (4.642, -6.058, 3.593), (-5.908, 1.429, -1.122), (4.642, -0.2423, 1.078), (-3.958, -5.642, 3.279), (-5.908, -5.642, 2.964), (-5.908, -2.299, -1.751), (-3.958, -0.6617, 2.021), (-3.958, -0.6616, 1.707), (-5.908, -0.6616, 1.707), (6.592, -1.497, 3.279), (6.592, 1.846, -1.751), (6.592, 1.846, -2.066), (-5.908, -3.97, 0.4491), (-5.908, -3.971, 0.7638), (-5.908, -2.715, -1.437), (6.592, -1.078, 2.65), (4.642, -1.078, 2.336), (6.592, 1.429, -1.122), (-5.908, -3.551, -0.1795), (-5.908, -3.551, 0.1351), (6.592, 1.01, -0.8085), (6.592, 0.5934, -0.1795), (6.592, -4.387, 1.078), (-5.908, -5.223, 2.336), (6.592, -1.914, 3.908), (-3.958, -5.642, 2.964), (4.642, -5.642, 2.964), (-3.958, -1.078, 2.336), (4.642, 0.1741, 0.4491), (-5.908, -6.058, 3.593), (-3.958, -6.059, 3.908), (-3.958, -5.223, 2.65), (-5.908, -1.914, 3.593), (6.592, -3.343, -0.1795), (4.642, -3.343, -0.4938), (-5.908, -5.014, 2.021), (-3.958, -4.178, 1.078), (4.642, 0.8021, -0.4938), (-5.908, 0.8021, -0.4938), (-3.958, 1.638, -1.437), (-5.908, 1.638, -1.751), (6.592, 1.638, -1.437), (4.642, 1.638, -1.751), (6.592, 0.8021, -0.1795), (4.642, 0.8021, -0.1795), (-3.958, -0.8694, 2.336), (-3.958, -0.8694, 2.021), (-5.908, -0.8694, 2.021), (6.592, -4.178, 1.078), (4.642, -4.178, 0.7638), (-3.958, -1.705, 3.279), (-5.908, -1.705, 3.279), (6.592, -0.03373, 0.7638), (4.642, -0.03373, 0.7638), (6.592, -5.014, 2.021), (4.642, -3.343, -0.1795), (6.592, -1.705, 3.279), (6.592, -5.014, 2.336), (-3.958, -3.343, -0.1795), (-5.908, -3.343, -0.4938), (6.592, -2.507, -1.751), (4.642, -0.8694, 2.021), (6.592, -5.85, 3.593), (4.642, -5.85, 3.279), (-3.958, -5.85, 3.279), (-5.908, -5.85, 3.279), (-3.958, 2.054, -2.066), (-3.958, 2.054, -2.38), (-5.908, -2.507, -1.437), (-5.908, 2.054, -2.066), (-3.958, -2.09, -2.066), (4.642, 2.054, -2.38), (6.592, -2.09, -2.066), (4.642, -0.8694, 2.336), (4.642, 2.054, -2.066), (-5.908, 0.3828, 0.1351), (-5.908, -0.453, 1.393), (6.592, -0.453, 1.707), (6.592, -0.453, 1.393), (6.592, 1.219, -0.8084), (4.642, 1.219, -0.8084), (4.642, -2.926, -0.8084), (-5.908, -4.597, 1.707), (-5.908, -2.926, -1.122), (6.592, -4.597, 1.707), (6.592, -3.762, 0.4492), (4.642, -3.762, 0.1351), (4.642, -3.762, 0.4492), (6.592, 0.3828, 0.4492), (4.642, 0.3828, 0.1351), (-3.958, 1.219, -1.122), (6.592, -2.926, -0.8084), (6.592, -2.926, -1.122), (-3.958, -2.926, -0.8084), (-5.908, -2.926, -0.8084), (-5.908, 1.219, -1.122), (-5.908, -5.433, 2.964), (-3.958, -5.433, 2.964), (6.592, -5.433, 2.65), (6.592, -5.433, 2.964), (4.642, -5.433, 2.964), (-3.958, -1.289, 2.65), (-3.958, -1.289, 2.964), (4.642, -1.289, 2.65), (6.592, -1.289, 2.964), (6.592, -2.187, 3.908), (4.642, -1.914, 3.908), (-5.908, -6.059, 3.908), (-5.908, -6.331, 3.908), (-5.908, -2.187, 3.908), (6.592, -6.059, 3.908), (6.592, -6.331, 3.908), (4.642, -6.059, 3.908), (4.642, -6.331, 3.908), (-3.958, -2.187, 3.908), (-3.958, -1.914, 3.908), (-5.908, -1.914, 3.908), (-3.958, -6.331, 3.908), (6.592, -4.387, 1.393), (-3.958, -3.762, 0.1351), (-5.908, -3.762, 0.1351), (6.592, -4.597, 1.393), (4.642, -4.387, 1.393), (4.642, -4.597, 1.393), (-3.958, -3.551, 0.1351), (6.592, -0.2425, 1.393), (4.642, -0.2425, 1.393), (-3.958, -0.453, 1.393), (-3.958, -0.2425, 1.393), (-5.908, -0.2425, 1.393), (6.592, -1.289, 2.65), (4.642, -1.078, 2.65), (4.642, -0.453, 1.393), (-3.958, 0.3828, 0.1351), (-5.908, 0.5932, 0.1351), (6.592, -3.762, 0.1351), (4.642, -2.716, -1.122), (4.642, -2.926, -1.122), (4.642, -5.433, 2.65), (-5.908, -1.078, 2.65), (-5.908, -1.289, 2.65), (-3.958, -2.926, -1.122), (-3.958, -2.716, -1.122), (-5.908, -2.716, -1.122), (6.592, 0.3828, 0.1351), (-5.908, -4.597, 1.393), (6.592, -2.716, -1.122), (4.642, -3.551, 0.1351), (-3.958, -4.597, 1.393), (-3.958, -4.387, 1.393), (-3.958, -1.078, 2.65), (6.592, 1.219, -1.122), (4.642, 1.429, -1.122), (4.642, 1.219, -1.122), (-5.908, -5.433, 2.65), (6.592, -5.223, 2.65), (-3.958, -5.433, 2.65), (-5.908, -5.223, 2.65), (-3.958, 1.01, -0.8085), (-5.908, 1.01, -0.8085), (4.642, 1.846, -2.066), (6.592, -1.497, 2.964), (4.642, -1.289, 2.964), (4.642, 1.01, -0.8085), (-3.958, 0.5934, -0.1795), (-3.958, 0.8021, -0.1795), (-5.908, 0.8021, -0.1795), (6.592, 1.429, -1.437), (4.642, 1.638, -1.437), (6.592, -0.2423, 1.078), (4.642, -0.03373, 1.078), (6.592, -0.6616, 1.707), (4.642, -0.453, 1.707), (4.642, -2.09, -2.066), (-5.908, -1.497, 2.964), (-5.908, -0.453, 1.707), (-3.958, -3.551, -0.1795), (-5.908, -3.343, -0.1795), (-3.958, -0.453, 1.707), (-5.908, 1.429, -1.437), (4.642, -1.497, 2.964), (-3.958, -5.85, 3.593), (-5.908, -5.85, 3.593), (-3.958, -2.299, -2.066), (-5.908, -2.299, -2.066), (-3.958, 0.3828, 0.4492), (6.592, -5.642, 2.964), (6.592, -1.914, 3.593), (6.592, -1.705, 3.593), (4.642, -1.705, 3.593), (-3.958, -2.507, -1.437), (4.642, -4.806, 1.707), (4.642, -1.914, 3.593), (6.592, -1.078, 2.336), (6.592, -0.8694, 2.336), (-3.958, 1.219, -0.8084), (-5.908, 1.219, -0.8084), (-3.958, -3.97, 0.4491), (-3.958, -3.762, 0.4492), (-5.908, -3.762, 0.4492), (-5.908, -2.09, -2.066), (6.592, -2.299, -2.066), (-3.958, -0.03373, 1.078), (-5.908, -0.03373, 1.078), (4.642, -5.014, 2.336), (4.642, -5.85, 3.593), (4.642, -4.178, 1.078), (4.642, -0.6616, 1.707), (6.592, -5.223, 2.336), (6.592, -0.03373, 1.078), (-5.908, -0.8694, 2.336), (-5.908, -1.078, 2.336), (-3.958, -4.387, 1.078), (-3.958, -1.914, 3.593), (6.592, -4.806, 1.707), (4.642, -4.597, 1.707), (-3.958, -6.058, 3.593), (6.592, -3.551, -0.1795), (-3.958, -4.597, 1.707), (-3.958, -0.2423, 1.078), (-5.908, -0.2423, 1.078), (4.642, 0.5934, -0.1795), (-5.908, 0.5934, -0.1795), (6.592, -2.507, -1.437), (4.642, -2.507, -1.437), (-3.958, -5.223, 2.336), (-5.908, -5.014, 2.336), (6.592, 2.054, -2.066), (-3.958, -1.705, 3.593), (-5.908, -1.705, 3.593), (4.642, 0.3828, 0.4492), (6.592, -3.97, 0.4491), (-3.958, -1.497, 2.964), (-5.908, -1.289, 2.964), (6.592, -6.058, 3.593), (-3.958, 1.429, -1.437), (-5.908, 1.638, -1.437), (-5.908, -4.178, 1.078), (-5.908, 0.3828, 0.4492), (-5.908, 0.1741, 0.4491), (6.592, -3.135, -0.8085), (-3.958, -5.014, 2.336), (6.592, 0.1741, 0.4491), (4.642, 0.174, 0.7638), (6.592, 0.174, 0.7638), (-3.958, 0.8021, -0.4938), (6.592, -4.178, 0.7638), (4.642, -3.971, 0.7638), (4.642, -5.014, 2.021), (6.592, 1.638, -1.751), (6.592, -5.85, 3.279), (4.642, -1.497, 3.279), (4.642, -1.705, 3.279), (-3.958, -1.497, 3.279), (-5.908, -1.497, 3.279), (4.642, -2.299, -1.751), (4.642, -2.507, -1.751), (-3.958, -2.507, -1.751), (-5.908, -2.507, -1.751), (-3.958, -5.014, 2.021), (6.592, -0.6617, 2.021), (4.642, -0.6617, 2.021), (6.592, -0.8694, 2.021), (-3.958, 1.638, -1.751), (-3.958, -4.178, 0.7638), (-5.908, -4.178, 0.7638), (-5.908, -5.642, 3.279), (-3.958, -3.343, -0.4938), (-5.908, -3.135, -0.4938), (-3.958, -0.03373, 0.7638), (-5.908, 0.174, 0.7638), (-5.908, -0.03373, 0.7638), (6.592, -3.343, -0.4938), (4.642, -3.135, -0.4938), (-5.908, 1.01, -0.4938), (6.592, -5.642, 3.279), (4.642, -5.642, 3.279), (-5.908, -0.6617, 2.021), (6.592, 0.8021, -0.4938), (6.592, 1.01, -0.4938), (4.642, 1.01, -0.4938), (6.592, 1.754, -25.19), (-5.908, 1.754, 18.31), (6.592, 1.754, 18.31), (6.592, -2.095, -25.19), (-5.908, 1.754, -25.19), (3.794, 1.755, -22.33), (3.794, 1.755, -10.92), (3.794, -2.093, -10.92), (-3.136, -2.093, -22.33), (6.606, 1.757, -5.563), (-3.137, 1.757, -8.371), (3.838, -2.097, -8.151), (3.838, -2.097, -8.371), (-3.137, 1.757, -8.151), (6.594, -2.286, 14.43), (-5.923, -2.286, 14.43), (-2.0, -2.286, 14.43), (-5.932, -2.097, -5.563), (-0.63, -2.097, -5.563), (-5.932, -2.097, -5.341), (-0.63, -2.097, -5.341), (-0.63, 0.4286, -5.341), (6.606, -2.097, -5.341), (1.495, -2.097, -5.341), (6.606, -2.097, -5.563), (1.831, 0.4027, 14.43), (6.594, 1.767, 14.43), (-5.932, 1.757, -5.341), (6.606, 1.757, -5.341), (-5.932, 1.757, -5.563), (-5.907, -2.095, 3.17), (6.592, -2.095, -2.363), (2.67, -2.286, 14.43), (-1.169, 0.4027, 14.43), (-5.923, 1.767, 14.43), (3.569, -2.093, -22.33), (-3.136, 1.755, -22.33), (-3.136, 1.755, -10.92), (-3.136, -2.093, -10.92), (-2.911, 1.755, -10.92), (3.569, 1.755, -22.33), (3.794, -2.093, -22.33), (1.495, -2.097, -5.563), (1.495, 0.4286, -5.341), (-0.63, 0.4286, -5.563), (1.495, 0.4286, -5.563), (-3.137, -2.097, -8.371), (-3.137, -2.097, -8.151), (3.838, 1.757, -8.371), (3.838, 1.757, -8.151), (-1.04, -2.286, 14.43), (-1.115, -2.286, 14.43), (1.831, -2.169, 14.43), (1.778, -2.286, 14.43), (-1.169, -2.169, 14.43), (-5.908, 2.054, 18.31), (6.592, 2.054, 18.31), (-2.911, -2.093, -22.33), (-2.911, 1.755, -22.33), (-2.911, -2.093, -10.92), (3.569, -2.093, -10.92), (3.569, 1.755, -10.92), (-3.968, 2.054, 3.17), (-3.967, 2.054, -2.363), (4.65, 2.054, 3.17), (6.592, 2.054, -2.363), (-6.153, 1.754, -25.55), (6.838, 1.754, -25.55), (4.652, 1.754, 3.17), (6.838, 1.754, 18.66), (-3.967, 1.754, -2.363), (-5.907, 1.754, -2.363), (-6.153, 1.754, 18.66), (4.652, 1.754, -2.363), (-5.907, 1.754, 3.17), (6.595, 5.946, 18.25), (4.232, 5.946, 18.25), (6.595, 2.343, 18.25), (4.232, 2.343, 18.25), (-5.893, 5.946, 18.25), (-3.545, 2.343, 18.25), (-5.893, 2.343, 18.25), (-3.545, 5.946, 18.25), (6.591, 2.452, 8.655), (6.591, 2.252, 13.67), (-3.928, 2.452, -0.05761), (-3.928, 2.452, 3.894), (0.01936, 2.452, 3.894), (6.591, 2.056, 16.3), (6.591, 2.31, 18.34), (-6.009, 2.31, 18.34), (4.487, 2.452, 3.894), (6.591, 2.31, 16.3), (-6.009, 2.056, 16.3), (-6.009, 2.31, 16.3), (-3.928, 2.252, -0.308), (4.487, 2.252, -0.308), (4.487, 2.041, -0.308), (-3.928, 2.041, -0.308), (4.487, 2.452, -0.05761), (4.487, 2.252, -0.05761), (-3.928, 2.252, -0.05761), (6.591, 2.252, 8.655), (-6.009, 2.452, 8.655), (-6.009, 2.252, 8.655), (-6.009, 2.252, 13.67), (-6.009, 2.056, 13.67), (6.591, 2.056, 13.67)], [], [(154, 152, 56, 57), (744, 718, 717, 729), (42, 2, 756, 283), (41, 1, 288, 755), (298, 284, 295, 306), (3, 67, 25, 33), (131, 132, 175, 113), (28, 177, 84, 61), (421, 545, 544, 588), (459, 655, 458, 682), (730, 169, 162, 163), (81, 309, 83, 16), (175, 171, 147, 148), (77, 78, 47, 49), (293, 0, 261, 286), (16, 64, 81), (311, 65, 15), (771, 173, 233, 235), (72, 32, 4), (3, 33, 43), (34, 5, 270), (86, 272, 61), (91, 24, 35), (64, 74, 82), (308, 66, 65), (189, 150, 151, 152), (66, 62, 55), (54, 83, 74), (36, 55, 37), (39, 54, 73), (73, 38, 39), (37, 40, 36), (63, 41, 755), (52, 42, 283), (46, 18, 47), (70, 43, 48), (71, 44, 32), (35, 45, 90), (46, 47, 76), (70, 48, 68), (71, 69, 44), (249, 49, 31), (70, 3, 43), (72, 71, 32), (249, 50, 49), (51, 52, 283), (1, 53, 288), (74, 73, 54), (55, 36, 66), (91, 35, 58), (191, 192, 57), (35, 90, 58), (59, 193, 60), (45, 23, 80), (51, 283, 221), (53, 233, 288), (308, 93, 66), (311, 308, 65), (84, 86, 61), (250, 63, 755), (74, 83, 96), (191, 57, 56), (565, 395, 396, 555), (663, 661, 447, 662), (677, 487, 609, 676), (460, 668, 461, 587), (650, 504, 506, 418), (152, 151, 79, 56), (78, 75, 76), (49, 253, 77), (611, 525, 443, 606), (47, 78, 76), (2, 94, 756), (59, 79, 193), (253, 49, 50), (93, 62, 66), (45, 80, 90), (64, 82, 81), (74, 96, 82), (280, 29, 5), (84, 85, 86), (34, 280, 5), (629, 630, 446, 464), (639, 548, 547, 638), (536, 449, 526, 527), (73, 36, 40, 38), (93, 310, 62), (94, 95, 756), (96, 83, 309), (758, 739, 759, 757), (687, 478, 686, 385), (6, 219, 129, 116), (538, 543, 438, 539), (347, 323, 332, 322), (213, 130, 129, 186), (62, 310, 311, 15), (308, 82, 96, 93), (207, 208, 108, 134), (585, 641, 583, 584), (566, 505, 554, 413), (364, 731, 703, 360), (372, 371, 373, 374), (129, 130, 116), (108, 146, 134), (690, 622, 621, 688), (740, 705, 741, 735), (133, 121, 149), (122, 139, 123), (153, 155, 124), (115, 112, 114, 109), (133, 149, 171), (679, 590, 626, 680), (259, 260, 232, 231), (171, 172, 133), (134, 195, 102), (772, 245, 768, 769), (116, 130, 212, 194), (138, 216, 139), (201, 156, 155), (108, 208, 135), (129, 219, 186), (234, 17, 31, 18), (596, 437, 595, 477), (304, 303, 302, 290), (138, 139, 155), (175, 140, 113), (378, 619, 489, 376), (130, 213, 212), (146, 145, 214), (148, 140, 175), (215, 171, 149), (184, 207, 134, 102), (216, 123, 139), (203, 155, 153), (189, 154, 190), (138, 155, 156), (422, 444, 423, 685), (703, 700, 704, 360), (150, 161, 188), (389, 512, 513, 390), (156, 201, 754, 733), (141, 142, 171, 175), (456, 463, 462, 697), (307, 295, 166, 164), (262, 256, 261, 0), (173, 771, 770, 763), (284, 169, 730, 363), (210, 200, 219, 6), (773, 170, 764, 768), (175, 132, 143, 141), (433, 562, 561, 388), (174, 765, 170, 773), (437, 438, 543, 595), (736, 758, 757, 708), (242, 768, 243, 241), (653, 481, 624, 419), (545, 551, 497, 544), (189, 152, 154), (599, 670, 428, 580), (381, 412, 411, 380), (721, 744, 745, 743), (331, 341, 329, 330), (684, 656, 455, 683), (112, 115, 313, 111), (674, 675, 479, 402), (633, 503, 634, 610), (185, 194, 220, 184), (194, 212, 211, 220), (186, 200, 187, 145), (262, 274, 278, 266), (150, 188, 151), (374, 592, 491, 372), (490, 493, 646, 159), (569, 446, 630, 558), (339, 327, 344, 342), (195, 214, 187, 210), (135, 218, 211, 213), (453, 474, 452, 691), (211, 218, 220), (187, 200, 210), (216, 201, 202), (216, 217, 123), (202, 201, 203), (492, 435, 612, 613), (220, 207, 184), (102, 195, 210, 209), (210, 6, 209), (220, 218, 208, 207), (211, 212, 213), (187, 214, 145), (215, 147, 171), (201, 155, 203), (216, 202, 217), (218, 135, 208), (200, 186, 219), (256, 251, 221), (281, 269, 265, 271), (268, 176, 263, 264), (29, 179, 30, 5), (255, 180, 240, 226), (656, 382, 631, 455), (281, 237, 238, 269), (233, 17, 234), (145, 146, 108, 135), (256, 267, 765), (256, 765, 242), (245, 774, 246, 244), (770, 245, 762, 763), (237, 226, 247), (222, 224, 227), (233, 173, 17), (229, 257, 258, 230), (385, 389, 390, 687), (233, 250, 235), (221, 251, 95), (50, 276, 254, 253), (237, 255, 226), (178, 222, 227), (235, 774, 771), (765, 174, 242), (256, 242, 251), (661, 507, 649, 447), (496, 497, 551, 591), (173, 250, 235), (765, 251, 95), (266, 267, 256, 262), (31, 49, 47, 18), (228, 239, 178, 227), (225, 238, 237, 247), (163, 162, 167, 168), (263, 270, 264), (86, 271, 272), (248, 274, 262), (248, 273, 274), (275, 266, 278), (276, 275, 278), (263, 34, 270), (281, 271, 86), (254, 276, 279), (277, 274, 252), (449, 635, 448, 526), (279, 276, 278), (252, 274, 273), (263, 280, 34), (85, 281, 86), (174, 773, 766, 767), (222, 236, 223, 224), (303, 299, 286, 300), (294, 291, 287, 289), (296, 295, 167), (284, 167, 295), (285, 292, 248), (248, 262, 285), (96, 309, 310, 93), (288, 304, 290), (191, 56, 79, 59), (300, 256, 302), (290, 289, 288), (273, 76, 75, 252), (304, 299, 303), (256, 291, 294), (290, 294, 289), (306, 295, 307), (302, 305, 290), (296, 297, 295), (162, 296, 167), (298, 169, 284), (302, 303, 300), (302, 256, 305), (305, 256, 294), (290, 305, 294), (24, 91, 80, 23), (311, 81, 82, 308), (298, 296, 169), (282, 306, 307), (81, 311, 310, 309), (292, 293, 46, 248), (296, 162, 169), (282, 307, 301), (673, 470, 469, 672), (167, 284, 363, 168), (222, 263, 176, 236), (248, 46, 76, 273), (632, 647, 648, 451), (668, 429, 399, 461), (535, 528, 533, 534), (137, 368, 369, 158), (391, 392, 386, 387), (503, 540, 542, 634), (367, 160, 136, 370), (657, 658, 401, 604), (735, 760, 761, 740), (451, 535, 534, 632), (627, 476, 623, 405), (525, 366, 524, 443), (13, 14, 11, 12), (577, 614, 615, 578), (120, 125, 128, 117), (279, 278, 274, 277), (170, 765, 275, 249), (134, 146, 214, 195), (168, 365, 360), (168, 363, 365), (168, 360, 163), (365, 364, 360), (363, 730, 361), (362, 164, 365), (100, 101, 181, 182), (488, 391, 387, 485), (707, 741, 705, 706), (353, 351, 354, 355), (205, 206, 103, 204), (324, 325, 354, 351), (667, 623, 476, 473), (230, 232, 260, 229), (439, 498, 499, 582), (567, 568, 383, 564), (636, 452, 474, 414), (403, 674, 402, 620), (738, 759, 739, 737), (598, 420, 404, 654), (666, 468, 665, 417), (608, 611, 606, 607), (471, 663, 662, 472), (683, 379, 432, 684), (157, 488, 485, 486), (669, 694, 695, 482), (522, 581, 523, 549), (36, 73, 74, 66), (749, 713, 747, 711), (191, 189, 190, 192), (693, 457, 664, 397), (84, 255, 237, 281), (688, 400, 689, 690), (430, 646, 493, 579), (642, 479, 675, 643), (333, 345, 322, 332), (539, 618, 617, 538), (622, 639, 638, 621), (9, 10, 7, 8), (165, 297, 301, 731), (468, 625, 467, 665), (347, 322, 345, 346), (698, 439, 582, 699), (392, 459, 682, 386), (712, 746, 710, 748), (480, 492, 613, 681), (529, 653, 419, 531), (806, 793, 788, 807), (602, 489, 619, 603), (678, 411, 412, 454), (110, 312, 109, 114), (801, 785, 799, 800), (720, 718, 744, 721), (90, 80, 88, 89), (588, 628, 589, 421), (477, 686, 478, 596), (143, 144, 142, 141), (436, 586, 415, 571), (641, 553, 384, 583), (752, 216, 138, 725), (376, 375, 377, 378), (581, 599, 580, 523), (426, 597, 594, 427), (685, 484, 483, 422), (118, 126, 117, 128), (807, 784, 805, 806), (680, 480, 681, 679), (504, 554, 505, 506), (494, 657, 604, 552), (312, 313, 115, 109), (706, 761, 760, 707), (104, 105, 204, 103), (357, 358, 316, 348), (79, 151, 188, 193), (713, 710, 746, 747), (625, 416, 441, 467), (429, 430, 579, 399), (142, 144, 172, 171), (96, 82, 81, 309), (803, 804, 802, 783), (348, 315, 349, 357), (341, 331, 359, 340), (559, 652, 521, 520), (574, 627, 405, 406), (782, 780, 781, 779), (72, 3, 70, 71), (434, 612, 435, 550), (593, 673, 672, 651), (495, 594, 597, 546), (314, 338, 337, 350), (618, 431, 616, 617), (777, 778, 776, 775), (127, 119, 125, 120), (70, 68, 69, 71), (603, 424, 398, 602), (466, 629, 464, 465), (610, 410, 409, 633), (699, 456, 697, 698), (654, 458, 655, 598), (651, 521, 652, 593), (440, 462, 463, 640), (670, 671, 475, 428), (658, 689, 400, 401), (659, 510, 500, 394), (417, 650, 418, 666), (575, 450, 576, 573), (502, 513, 512, 560), (427, 696, 425, 426), (530, 529, 531, 532), (454, 645, 660, 678), (501, 381, 380, 637), (472, 589, 628, 471), (486, 137, 158, 157), (473, 409, 410, 667), (340, 356, 329, 341), (691, 393, 692, 453), (393, 659, 394, 692), (159, 136, 160, 490), (562, 502, 560, 561), (517, 574, 406, 557), (326, 344, 327, 328), (424, 677, 676, 398), (21, 22, 19, 20), (586, 460, 587, 415), (348, 316, 317, 315), (178, 29, 263, 222), (166, 295, 297, 165), (804, 805, 784, 802), (80, 91, 92, 88), (199, 196, 197, 198), (795, 801, 800, 796), (370, 524, 366, 367), (138, 156, 733, 725), (87, 92, 91, 58), (27, 67, 3, 72), (516, 575, 573, 515), (792, 788, 793, 794), (470, 648, 647, 469), (601, 448, 635, 600), (388, 609, 487, 433), (407, 440, 640, 408), (694, 605, 445, 695), (368, 533, 528, 369), (126, 127, 120, 117), (696, 466, 465, 425), (671, 608, 607, 475), (557, 519, 518, 517), (231, 258, 257, 259), (481, 669, 482, 624), (342, 344, 326, 343), (644, 660, 645, 442), (420, 514, 509, 404), (199, 107, 106, 196), (408, 508, 563, 407), (209, 6, 194, 185), (600, 483, 484, 601), (796, 797, 798, 795), (620, 491, 592, 403), (283, 756, 755, 288), (336, 324, 351, 353), (514, 615, 614, 509), (748, 749, 711, 712), (605, 518, 519, 445), (431, 432, 379, 616), (507, 563, 508, 649), (335, 352, 350, 337), (510, 511, 556, 500), (179, 29, 178, 239), (578, 693, 397, 577), (548, 495, 546, 547), (164, 702, 700), (701, 360, 704), (703, 731, 700), (701, 361, 730), (164, 362, 702), (98, 100, 182, 99), (128, 125, 119, 118), (413, 636, 414, 566), (727, 719, 720, 721), (363, 361, 362, 365), (743, 723, 722, 728), (450, 644, 442, 576), (789, 792, 794, 790), (732, 726, 714), (715, 734, 716), (724, 742, 745, 709), (701, 163, 360), (752, 725, 726), (754, 734, 733), (725, 734, 726), (727, 743, 728), (709, 744, 729), (701, 730, 163), (731, 164, 700), (754, 716, 734), (753, 726, 732), (725, 733, 734), (709, 745, 744), (727, 721, 743), (708, 738, 737, 736), (540, 537, 541, 542), (584, 664, 457, 585), (319, 320, 321, 318), (301, 307, 164, 731), (101, 97, 183, 181), (564, 501, 637, 567), (180, 255, 84, 177), (444, 516, 515, 423), (754, 752, 750), (754, 751, 716), (750, 752, 753), (752, 726, 753), (754, 750, 751), (66, 74, 64, 65), (568, 631, 382, 383), (742, 723, 743, 745), (301, 297, 296, 282), (763, 764, 249), (763, 762, 764), (763, 249, 173), (764, 170, 249), (289, 287, 283, 288), (26, 27, 72, 4), (768, 770, 766), (245, 770, 768), (766, 773, 768), (770, 771, 766), (768, 242, 769), (772, 774, 245), (774, 772, 766), (767, 769, 242), (242, 174, 767), (766, 771, 774), (511, 565, 555, 556), (591, 626, 590, 496), (783, 786, 803), (537, 441, 416, 541), (791, 799, 785), (787, 785, 786), (783, 791, 787), (498, 570, 572, 499), (249, 275, 276, 50), (787, 791, 785), (783, 787, 786), (99, 183, 97, 98), (549, 434, 550, 522), (89, 87, 58, 90), (553, 494, 552, 384), (395, 642, 643, 396), (337, 338, 334, 335), (570, 436, 571, 572), (520, 569, 558, 559)])
me_vsl_building.polygons.foreach_set('use_smooth', [True] * 553)
me_vsl_building.polygons.foreach_set('material_index', [1, 8, 0, 0, 4, 0, 1, 0, 7, 7, 1, 0, 1, 0, 0, 0, 0, 2, 0, 0, 0, 0, 0, 0, 0, 1, 0, 0, 0, 0, 0, 0, 0, 0, 0, 0, 0, 0, 0, 0, 0, 0, 0, 0, 0, 0, 0, 0, 0, 0, 0, 0, 0, 0, 0, 0, 0, 0, 0, 0, 0, 0, 7, 7, 7, 7, 7, 1, 0, 0, 7, 0, 0, 0, 0, 0, 0, 0, 0, 0, 0, 0, 7, 7, 7, 0, 0, 0, 0, 10, 7, 1, 7, 6, 1, 0, 4, 1, 7, 7, 7, 7, 1, 1, 7, 8, 1, 1, 1, 1, 1, 7, 2, 1, 1, 13, 1, 1, 1, 1, 1, 0, 7, 4, 1, 1, 7, 1, 1, 1, 1, 1, 1, 1, 1, 1, 7, 8, 1, 7, 1, 1, 7, 1, 3, 1, 1, 1, 1, 1, 7, 1, 7, 8, 2, 7, 7, 1, 7, 7, 8, 6, 7, 1, 7, 7, 1, 1, 1, 3, 1, 7, 7, 7, 6, 1, 1, 7, 1, 1, 1, 1, 1, 7, 1, 1, 1, 1, 1, 1, 1, 1, 1, 1, 1, 2, 3, 3, 0, 2, 7, 1, 2, 1, 2, 2, 2, 1, 2, 2, 2, 2, 7, 2, 2, 2, 2, 2, 2, 2, 2, 7, 7, 2, 2, 3, 0, 2, 2, 1, 3, 3, 3, 3, 3, 3, 3, 3, 3, 3, 7, 3, 3, 3, 3, 13, 2, 4, 4, 4, 4, 4, 4, 4, 4, 0, 4, 4, 2, 4, 4, 4, 4, 4, 4, 4, 4, 4, 4, 4, 4, 0, 4, 4, 4, 4, 4, 4, 4, 7, 1, 1, 2, 7, 7, 7, 1, 7, 7, 1, 7, 11, 7, 7, 7, 0, 7, 1, 3, 12, 1, 7, 7, 7, 7, 7, 7, 1, 7, 8, 6, 1, 6, 7, 2, 7, 7, 7, 7, 8, 7, 7, 7, 7, 7, 7, 7, 7, 0, 8, 1, 7, 1, 7, 7, 7, 6, 7, 7, 0, 1, 7, 6, 7, 7, 8, 7, 7, 16, 7, 7, 1, 16, 8, 0, 7, 7, 1, 7, 7, 1, 7, 7, 7, 7, 1, 16, 7, 7, 7, 5, 8, 1, 6, 1, 8, 7, 7, 1, 1, 16, 6, 6, 7, 7, 15, 0, 7, 7, 7, 6, 7, 14, 1, 0, 7, 7, 7, 7, 7, 7, 7, 7, 7, 7, 7, 7, 7, 7, 7, 7, 7, 7, 1, 7, 6, 7, 7, 1, 7, 7, 6, 7, 0, 7, 6, 1, 1, 16, 0, 1, 16, 7, 1, 0, 0, 7, 16, 7, 7, 7, 7, 7, 7, 1, 7, 7, 7, 2, 7, 6, 7, 7, 1, 7, 0, 7, 16, 7, 9, 6, 7, 8, 7, 7, 7, 6, 7, 1, 7, 7, 8, 8, 8, 8, 8, 1, 1, 7, 8, 7, 8, 7, 16, 8, 8, 8, 8, 8, 8, 8, 8, 8, 8, 8, 8, 8, 8, 8, 8, 8, 7, 7, 6, 1, 1, 7, 1, 7, 8, 8, 8, 8, 8, 0, 7, 8, 4, 12, 12, 12, 12, 4, 0, 13, 13, 13, 13, 13, 13, 13, 13, 13, 13, 7, 7, 16, 7, 16, 16, 16, 7, 2, 16, 16, 1, 7, 0, 7, 7, 6, 7, 7])
_uv = me_vsl_building.uv_layers.new(name='UVMap')
_uv.uv.foreach_set('vector', [0.5665, -0.7874, 0.5665, 0.5379, 0.4335, 0.5379, 0.4335, -0.7874, 1.145, 0.1168, 1.145, -1.567, 4.679, -1.567, 4.679, 1.003, -4.292, 0.3861, -4.292, -0.5871, 5.545, -0.7853, 5.545, 1.785, 5.415, 0.09845, 5.415, 1.073, -4.415, 1.785, -4.415, -0.7853, 4.83, -14.24, 3.373, -3.91, -2.309, -3.91, -3.83, -14.24, -0.7475, 0.6424, -0.7475, -0.8057, 3.24, -0.8057, 3.24, 1.806, 0.9995, 0.000488, 0.9995, 0.4508, 0.7186, 0.4508, 0.5, 0.000488, -1.601, -0.8057, 2.162, -0.8057, 2.162, 0.6424, -1.601, 1.806, 42.6, 72.97, 35.18, 72.97, 35.18, 27.03, 42.6, 27.03, 109.2, 72.97, 101.8, 72.97, 101.8, 27.03, 109.2, 27.03, 0.000244, 0.2499, 0.000244, 0.000122, 0.4998, 0.000122, 0.4998, 0.2499, 0.4216, 0.8376, 0.4216, 0.9565, -2.383, 1.806, -2.383, -0.8057, 0.7186, 0.4508, 0.7186, 0.5494, 0.5, 0.6098, 0.5, 0.3849, 0.5818, -0.2257, 0.5818, 1.11, 0.4183, 1.11, 0.4183, -0.2257, 2.583, 2.088, -1.583, 2.088, -1.583, -1.088, 2.583, -1.088, -2.383, -0.8057, 1.737, -0.8057, 0.4216, 0.8376, 0.6414, 0.7892, -0.7371, -0.8057, 3.383, -0.8057, 1.444, -0.8853, 1.444, -0.6853, -2.504, 1.885, -2.244, -0.6853, 1.747, 0.6424, 3.24, 1.806, -2.24, 1.806, -0.7475, 0.6424, 3.24, 1.806, -2.24, 1.806, -1.601, 0.7482, 2.601, 1.806, -1.601, 1.806, 2.601, 0.7482, 2.601, 1.806, -1.601, 1.806, 0.3307, 0.8012, 1.939, 1.802, -0.9389, 1.802, 1.737, -0.8057, 1.737, 0.8957, 0.5759, 0.8376, 0.3611, 0.7892, -0.7371, 0.8957, -0.7371, -0.8057, 1.06, 1.787, -0.05951, 1.787, 0.2151, 0.5379, 0.7037, 0.5379, -0.7371, 0.8957, 3.383, 1.806, -2.383, 1.806, 3.383, 1.806, -2.383, 1.806, 1.737, 0.8957, -1.597, 0.8957, -2.383, 1.806, -2.383, -0.8057, 3.383, -0.8057, 3.383, 1.806, 2.597, 0.8957, 2.597, 0.8957, 2.597, -0.8057, 3.383, -0.8057, -2.383, -0.8057, -1.597, -0.8057, -1.597, 0.8957, 5.415, -0.5872, 5.415, 0.09845, -4.415, -0.7853, -4.292, 1.073, -4.292, 0.3861, 5.545, 1.785, 5.374, 1.785, -4.611, 1.785, 4.147, 1.11, -1.607, 0.6424, -2.24, 1.806, -2.24, -0.8057, 2.607, 0.6424, 3.24, -0.8057, 3.24, 1.806, -0.9389, 1.802, -0.9389, -0.8021, -0.336, -0.5552, 5.374, 1.785, 4.147, 1.11, 5.374, 1.11, -1.607, 0.6424, -2.24, -0.8057, -1.607, -0.8057, 2.607, 0.6424, 2.607, -0.8057, 3.24, -0.8057, 5.374, -0.7853, 4.147, -0.2257, -4.611, -0.7853, -1.607, 0.6424, -0.7475, 0.6424, -2.24, 1.806, 1.747, 0.6424, 2.607, 0.6424, 3.24, 1.806, 5.374, -0.7853, 5.374, -0.2257, 4.147, -0.2257, -4.292, 1.546, -4.292, 1.073, 5.545, 1.785, 5.415, 1.073, 5.415, 1.546, -4.415, 1.785, 1.737, 0.8957, 2.597, 0.8957, 3.383, 1.806, -2.383, 1.806, -1.597, 0.8957, -0.7371, 0.8957, 0.3307, 0.8012, -0.9389, 1.802, -0.336, 0.8012, -0.05951, 1.787, -0.05951, -0.7874, 0.2963, -0.7874, -0.9389, 1.802, -0.336, -0.5552, -0.336, 0.8012, 1.06, 1.787, 0.7849, -0.7874, 1.06, -0.7874, -0.9389, -0.8021, 1.939, -0.8021, 0.3307, -0.5552, -4.292, 1.546, 5.545, 1.785, -4.292, 1.785, 5.415, 1.546, 5.415, 1.785, -4.415, 1.785, 0.3611, 0.7892, 0.3611, 1.005, -0.7371, 0.8957, 0.6414, 0.7892, 0.3611, 0.7892, -0.7371, -0.8057, 2.162, 0.6424, 2.601, 0.7482, -1.601, 1.806, 5.415, -0.7853, 5.415, -0.5872, -4.415, -0.7853, 1.737, 0.8957, -2.383, 1.806, 0.5759, 0.9565, -0.05951, 1.787, 0.2963, -0.7874, 0.2963, 0.5379, 94.43, 27.03, 101.8, 27.03, 101.8, 72.97, 94.43, 72.97, 50.0, 27.03, 57.41, 27.03, 57.41, 72.97, 50.0, 72.97, 109.2, 72.97, 101.8, 72.97, 101.8, 27.03, 109.2, 27.03, 101.8, 27.03, 109.2, 27.03, 109.2, 72.97, 101.8, 72.97, 55.66, 27.03, 60.58, 27.03, 60.58, 72.97, 55.66, 72.97, 0.4335, 0.5664, 0.4335, 0.07776, 0.5665, 0.07776, 0.5665, 0.5664, 0.5818, 4.147, 0.5818, 5.611, 0.4184, 5.374, 0.5817, 4.147, 0.4182, 5.611, 0.4182, 4.147, -16.64, 72.97, -24.06, 72.97, -24.06, 27.03, -16.64, 27.03, 0.4183, 4.147, 0.5818, 4.147, 0.4184, 5.374, -4.292, -0.5871, -4.292, -0.7343, 5.545, -0.7853, 1.06, 1.787, 0.7849, 0.5379, 0.7849, -0.7874, 0.4182, 5.611, 0.5817, 4.147, 0.5816, 5.374, 0.3611, 1.005, 3.383, 1.806, -0.7371, 0.8957, -0.9389, -0.8021, 0.3307, -0.5552, -0.336, -0.5552, 1.737, -0.8057, 0.5759, 0.8376, 0.4216, 0.8376, 1.737, 0.8957, 0.5759, 0.9565, 0.5759, 0.8376, -1.601, 0.6424, -1.162, 0.6424, 2.601, 1.806, 2.162, 0.6424, 2.601, 0.6424, 2.601, 0.7482, -1.601, 0.7482, -1.601, 0.6424, 2.601, 1.806, 31.08, 72.97, 26.17, 72.97, 26.17, 27.03, 31.08, 27.03, 42.6, 72.97, 35.18, 72.97, 35.18, 27.03, 42.6, 27.03, 0.04993, 27.03, 6.479, 27.03, 6.479, 72.97, 0.04993, 72.97, 0.5837, 0.8957, 0.4163, 0.8957, 0.4163, -0.8057, 0.5837, -0.8057, 0.3611, 1.005, 0.6414, 1.005, 3.383, 1.806, -4.292, -0.7343, -4.292, -0.7853, 5.545, -0.7853, 0.5759, 0.9565, -2.383, 1.806, 0.4216, 0.9565, 0.9976, 0.8729, 0.002441, 0.8729, 0.002441, 0.1271, 0.9976, 0.1271, 75.35, 72.97, 70.45, 72.97, 70.45, 27.03, 75.35, 27.03, 0.000488, 2.038, 0.000488, 0.9933, 0.3199, 0.9933, 0.6563, 2.038, 60.58, 27.03, 65.54, 27.03, 65.54, 72.97, 60.58, 72.97, -4.392, -0.5033, 5.392, -0.5033, 5.392, 1.503, -4.392, 1.503, 0.9995, 0.001526, 0.8323, 0.9933, 0.3199, 0.9933, 0.000488, 0.001526, 3.383, 1.806, 0.6414, 1.005, 0.6414, 0.7892, 3.383, -0.8057, 0.4163, 0.3921, 0.5837, 0.4406, 0.5837, 0.5594, 0.4163, 0.6079, 0.000488, 2.038, 0.000488, 0.9933, 0.3199, 0.9933, 0.6563, 2.038, 70.45, 72.97, 65.54, 72.97, 65.54, 27.03, 70.45, 27.03, 65.54, 72.97, 60.58, 72.97, 60.58, 27.03, 65.54, 27.03, 599.0, 475.2, 643.5, 475.2, 643.5, 999.5, 356.5, 999.5, 0.04999, 27.03, 11.24, 27.03, 11.24, 72.97, 0.04999, 72.97, 0.3199, 0.9933, 0.8323, 0.9933, 0.6563, 2.038, 0.3199, 0.9933, 0.8323, 0.9933, 0.6563, 2.038, 50.0, 72.97, 42.59, 72.97, 42.59, 27.03, 50.0, 27.03, 0.575, 1.011, 0.425, 1.011, 0.425, -1.554, 0.575, -1.554, 0.9995, 0.9995, 0.5, 0.9995, 0.5, 0.6864, 2.998, 0.000732, 2.998, 1.499, 2.059, 0.000732, 0.9408, 0.000732, 0.001526, 1.499, 0.001526, 0.000732, 0.9807, 0.07812, 0.9807, 0.9995, 0.01935, 0.9995, 0.01935, 0.07812, 0.9995, 0.9995, 0.5, 0.6864, 0.7186, 0.5494, 20.38, 27.03, 27.79, 27.03, 27.79, 72.97, 20.38, 72.97, 0.426, -0.8071, 0.574, -0.8071, 0.574, 1.807, 0.426, 1.807, 0.7186, 0.5494, 0.9995, 0.5494, 0.9995, 0.9995, 0.6563, 2.038, 0.9995, 2.038, 0.9995, 3.103, -0.3796, -2.716, -0.06158, -0.4623, 1.192, -0.4623, 1.51, -2.716, 0.6563, 2.038, 0.8323, 0.9933, 0.9995, 0.9933, 0.9995, 2.038, 1.858, 0.9949, 1.858, 0.04407, 2.998, 1.499, 1.14, 0.04407, 1.14, 0.9949, 0.001526, 1.499, 0.3199, 0.9933, 0.000488, 0.9933, 0.000488, 0.001526, 0.3199, 0.9933, 0.000488, 0.9933, 0.000488, 0.001526, -1.088, 1.785, -1.088, -0.7853, 2.088, -0.7853, 2.088, 1.785, 70.45, 72.97, 65.54, 72.97, 65.54, 27.03, 70.45, 27.03, 4.667, -9.248, 2.515, -6.256, 1.076, -6.256, 1.936, -9.248, 1.858, 0.9949, 2.998, 1.499, 0.001526, 1.499, 0.7186, 0.4508, 0.5, 0.3137, 0.5, 0.000488, 124.1, 72.97, 116.7, 72.97, 116.7, 27.03, 124.1, 27.03, 0.8323, 0.9933, 0.9995, 0.001526, 0.9995, 0.9933, 0.8323, 0.9933, 0.9995, 0.001526, 0.9995, 0.9933, 0.5, 0.3849, 0.5, 0.3137, 0.7186, 0.4508, 0.5, 0.6158, 0.7186, 0.5494, 0.5, 0.6864, 0.000488, 3.103, 0.000488, 2.038, 0.6563, 2.038, 0.9995, 3.103, 1.858, 0.04407, 2.059, 0.000732, 2.998, 1.499, 1.153, 0.000732, 0.001526, 1.499, 0.9408, 0.000732, 1.06, 1.787, 0.7037, -0.7874, 1.06, -0.7874, 1.858, 0.9949, 0.001526, 1.499, 1.14, 0.9949, -9.241, 27.03, -1.83, 27.03, -1.83, 72.97, -9.241, 72.97, 4.667, -1.566, 4.667, 1.0, -3.667, 1.0, -3.667, -1.566, -0.05951, 1.787, -0.05951, -0.7874, 0.2151, -0.7874, 75.35, 27.03, 80.26, 27.03, 80.26, 72.97, 75.35, 72.97, 0.4672, 0.796, 0.4672, 0.5142, 0.5328, 0.5142, 0.5328, 0.796, 0.5328, 0.4508, 0.5328, 0.5494, 0.4672, 0.5494, 0.4672, 0.4508, 79.62, 72.97, 72.22, 72.97, 72.22, 27.03, 79.62, 27.03, 0.000549, 0.000244, 0.9995, 0.000244, 0.9995, 0.4998, 0.000488, 0.4998, -1.583, 2.088, -1.583, -1.088, 2.583, -1.088, 2.583, 2.088, 0.01941, 0.07214, 0.01941, 0.000488, 0.1686, 0.000488, 0.1686, 0.07214, 0.000488, 0.000244, 0.9993, 0.000244, 0.9995, 0.4998, 0.000488, 0.4998, 0.5076, 2.038, 0.5161, 0.9933, 0.5241, 0.9933, 0.5241, 2.038, 0.4756, 0.000488, 0.4756, 0.07214, 0.3505, 0.07214, 0.3505, 0.000488, 0.4672, 0.2814, 0.4672, 0.000488, 0.5328, 0.000488, 0.5328, 0.2814, 101.8, 72.97, 94.43, 72.97, 94.43, 27.03, 101.8, 27.03, 0.9807, 0.000488, 0.9807, 0.07214, 0.8314, 0.07214, 0.8314, 0.000488, 72.22, 72.97, 64.81, 72.97, 64.81, 27.03, 72.22, 27.03, 0.575, 1.005, 0.425, 1.005, 0.425, -1.56, 0.575, -1.56, -0.1491, -0.89, 1.144, -0.89, 1.149, 1.89, -0.1483, 1.89, 6.482, 27.03, 11.4, 27.03, 11.4, 72.97, 6.482, 72.97, 66.34, 72.97, 61.38, 72.97, 61.38, 27.03, 66.34, 27.03, 1.06, 1.787, 0.7037, 0.5379, 0.7037, -0.7874, -1.83, 72.97, -9.241, 72.97, -9.241, 27.03, -1.83, 27.03, 27.79, 72.97, 20.38, 72.97, 20.38, 27.03, 27.79, 27.03, 1.145, 0.4263, 1.145, 0.5737, -0.2718, 0.5737, -0.2718, 0.4263, 3.243, -0.5033, 3.243, 1.503, -2.243, 1.503, -2.243, -0.5033, 50.0, 72.97, 42.59, 72.97, 42.59, 27.03, 50.0, 27.03, 0.002014, 0.9995, 0.002014, 0.000488, 3.998, 0.000488, 3.998, 0.9995, 95.03, 72.97, 90.14, 72.97, 90.14, 27.03, 95.03, 27.03, 35.98, 27.03, 40.89, 27.03, 40.89, 72.97, 35.98, 72.97, 0.4759, 3.103, 0.4759, 2.038, 0.5076, 2.038, 0.5241, 3.103, 0.4759, 2.038, 0.4759, 0.9933, 0.4913, 0.9933, 0.5076, 2.038, 0.5241, 0.001526, 0.5161, 0.9933, 0.4913, 0.9933, 0.4759, 0.001526, 5.615, 1.785, -3.151, 1.11, -3.151, -0.2257, 5.615, -0.7853, -0.05951, 1.787, 0.2151, -0.7874, 0.2151, 0.5379, 124.1, 72.97, 116.7, 72.97, 116.7, 27.03, 124.1, 27.03, 124.1, 72.97, 116.7, 72.97, 116.7, 27.03, 124.1, 27.03, 5.563, 27.03, 12.97, 27.03, 12.97, 72.97, 5.563, 72.97, 0.5616, -0.5033, 0.4384, -0.5033, 0.4384, 1.503, 0.5616, 1.503, 0.4759, 2.038, 0.4759, 0.9933, 0.4913, 0.9933, 0.5076, 2.038, 0.5241, 0.001526, 0.5161, 0.9933, 0.4913, 0.9933, 0.4759, 0.001526, 79.62, 72.97, 72.22, 72.97, 72.22, 27.03, 79.62, 27.03, 0.4913, 0.9933, 0.5161, 0.9933, 0.5076, 2.038, 0.4913, 0.9933, 0.5161, 0.9933, 0.5076, 2.038, 0.5142, 0.3806, 0.5142, 0.6201, 0.5, 0.3909, 0.5142, 0.3806, 0.5, 0.3849, 0.5, 0.3137, 0.5, 0.3909, 0.5142, 0.6201, 0.5, 0.6158, 51.57, 72.97, 46.66, 72.97, 46.66, 27.03, 51.57, 27.03, 0.5076, 2.038, 0.5241, 2.038, 0.5241, 3.103, 0.4759, 3.103, 0.4759, 2.038, 0.5076, 2.038, 0.5241, 3.103, 0.5076, 2.038, 0.5241, 2.038, 0.5241, 3.103, 0.5076, 2.038, 0.5161, 0.9933, 0.5241, 0.9933, 0.5241, 2.038, 0.4913, 0.9933, 0.4759, 0.9933, 0.4759, 0.001526, 0.4913, 0.9933, 0.4759, 0.9933, 0.4759, 0.001526, 0.5, 0.6158, 0.5, 0.6098, 0.7186, 0.5494, 1.14, 0.04407, 0.001526, 1.499, 1.153, 0.000732, 0.5142, 0.3806, 0.5, 0.3909, 0.5, 0.3849, 0.5161, 0.9933, 0.5241, 0.001526, 0.5241, 0.9933, 0.5161, 0.9933, 0.5241, 0.001526, 0.5241, 0.9933, -2.496, 1.885, 3.244, -0.6853, 3.497, 1.885, -1.181, 0.6424, -1.181, -0.8057, 2.601, -0.8057, 2.601, 1.806, -1.601, -0.8057, 2.181, -0.8057, 2.181, 0.6424, -1.601, 1.806, -1.162, 0.6424, -1.162, -0.8057, 2.601, -0.8057, 2.601, 1.806, 0.9395, 0.6424, 0.9395, -0.8057, 4.702, -0.8057, 4.702, 1.806, 50.77, 72.97, 45.85, 72.97, 45.85, 27.03, 50.77, 27.03, 0.5667, 0.9995, 0.4333, 0.9995, 0.4333, 0.000488, 0.5667, 0.000488, -2.504, 1.885, 3.504, -0.6853, 3.504, 1.885, 0.9995, 0.001526, 0.8323, 0.9933, 0.3199, 0.9933, 0.000488, 0.001526, -2.496, 1.885, -2.497, -0.6853, -0.4448, -0.6853, -2.496, 1.885, -0.4448, -0.6853, 3.244, -0.8853, -0.1501, -0.89, 1.143, -0.89, 1.15, 1.89, -0.1473, 1.89, 0.5244, 0.000488, 0.6495, 0.000488, 0.6495, 0.07214, 0.5244, 0.07214, 0.07959, 0.6424, 4.702, 1.806, -3.702, 1.806, 0.9204, 0.6424, 4.702, 1.806, -3.702, 1.806, -2.504, 1.885, 1.444, -0.6853, 3.504, -0.6853, 0.426, -0.8071, 0.574, -0.8071, 0.574, 1.807, 0.426, 1.807, 79.62, 27.03, 87.03, 27.03, 87.03, 72.97, 79.62, 72.97, -2.504, 1.885, -2.504, -0.6853, -2.244, -0.6853, 3.497, 1.885, 3.244, -0.6853, 3.497, -0.6853, -3.667, 0.3819, 4.667, 0.3819, 4.83, 0.6181, -3.83, 0.6181, 0.07959, 0.6424, 0.9395, 0.6424, 4.702, 1.806, 0.06049, 0.6424, 0.9204, 0.6424, -3.702, 1.806, -2.244, -0.6853, -2.245, -0.8853, 1.444, -0.8853, -0.4448, -0.6853, -0.4448, -0.8853, 3.244, -0.8853, -2.496, 1.885, 3.244, -0.8853, 3.244, -0.6853, 76.15, 27.03, 81.07, 27.03, 81.07, 72.97, 76.15, 72.97, 27.79, 27.03, 35.18, 27.03, 35.18, 72.97, 27.79, 72.97, 0.5, 1.444, 0.5, -2.504, 0.5, -2.245, 0.5, 1.445, 0.5, -2.244, 0.5, -2.497, -1.088, -0.7853, 2.088, -0.7853, 2.088, 1.785, -1.088, 1.785, -4.611, -0.7853, 4.147, -0.2257, 4.147, 1.11, -4.611, 1.785, -3.702, -0.8057, 0.06049, -0.8057, 0.06049, 0.6424, -3.702, 1.806, -3.702, -0.8057, 0.07959, -0.8057, 0.07959, 0.6424, -3.702, 1.806, 0.01941, 0.07422, 0.01941, 0.000488, 0.1686, 0.000488, 0.1686, 0.07422, 2.181, 0.6424, 2.601, 1.806, -1.601, 1.806, -1.601, 0.7482, 2.601, 1.806, -1.601, 1.806, -4.379, 1.785, -3.151, 1.11, 5.615, 1.785, -4.379, 1.785, -4.379, 1.11, -3.151, 1.11, -4.379, -0.7853, 5.615, -0.7853, -3.151, -0.2257, -4.379, -0.2257, -4.379, -0.7853, -3.151, -0.2257, 2.181, 0.6424, 2.601, 0.7482, 2.601, 1.806, -1.181, 0.6424, 2.601, 1.806, -1.601, 0.7482, 0.5817, 5.615, 0.4183, 5.379, 0.5817, 4.151, 0.4183, 4.151, 0.5817, 4.151, 0.4183, 5.615, -24.06, 27.03, -16.64, 27.03, -16.64, 72.97, -24.06, 72.97, 0.5817, 4.151, 0.4183, 5.379, 0.4183, 4.151, 0.4183, 5.615, 0.5817, 4.151, 0.5817, 5.379, 2.181, 0.6424, 2.601, 0.6424, 2.601, 0.7482, -1.601, 0.6424, -1.181, 0.6424, -1.601, 0.7482, 1.474, 0.3427, 1.192, 0.3427, -0.3796, 3.716, 1.51, 3.716, 0.9204, 0.6424, 0.9204, -0.8057, 4.702, -0.8057, 4.702, 1.806, 2.515, -6.256, 4.667, -6.256, 4.667, -2.923, 0.1182, -2.923, -1.912, -6.256, -3.667, -6.256, -3.667, -9.248, -0.3364, -9.248, 4.83, 15.24, -2.309, -3.91, 3.373, -0.2211, 3.373, -3.91, 3.373, -0.2211, -2.309, -3.91, -0.7946, 0.2535, 2.657, 0.2535, -3.667, 10.25, -3.667, 10.25, -3.667, 0.2535, -0.7946, 0.2535, 0.5772, 0.5837, 0.4228, 0.5837, 0.3599, 0.4163, 0.6401, 0.4163, 4.667, -4.252, 4.667, 5.252, 1.936, 5.252, -0.05951, 1.787, 0.2963, 0.5379, 0.7849, 0.5379, 1.06, 1.787, 0.1182, -2.923, -3.667, -2.923, 1.076, -6.256, 1.936, 5.252, -0.3364, 5.252, 4.667, -4.252, -3.667, 0.3819, 4.667, 0.3819, 4.83, 0.6181, -3.83, 0.6181, 4.667, -9.248, 4.667, -6.256, 2.515, -6.256, -3.667, -2.923, -3.667, -6.256, -1.912, -6.256, 1.936, -9.248, -1.912, -6.256, -0.3364, -9.248, -3.83, -14.24, -2.309, -3.91, -3.667, -3.91, 1.076, -6.256, -0.7147, -6.256, 1.936, -9.248, 4.83, 15.24, -2.309, -0.2211, -2.309, -3.91, 4.666, -0.2211, 4.83, 15.24, 3.373, -0.2211, 4.83, -14.24, 4.666, -3.91, 3.373, -3.91, 1.076, -6.256, 2.515, -6.256, 0.1182, -2.923, 1.076, -6.256, -3.667, -2.923, -0.7147, -6.256, -0.7147, -6.256, -3.667, -2.923, -1.912, -6.256, 1.936, -9.248, -0.7147, -6.256, -1.912, -6.256, 1.939, 1.802, 0.3307, 0.8012, 0.3307, -0.5552, 1.939, -0.8021, 0.6401, 0.4163, 0.5772, 0.5837, 0.4228, 0.5837, 0.3599, 0.4163, 4.83, -14.24, 4.83, 15.24, 4.666, -3.91, -3.83, 15.24, -3.83, -14.24, -3.667, -3.91, 0.4163, 0.4406, 0.5837, 0.3921, 0.5837, 0.6079, 0.4163, 0.5594, 2.657, 0.2535, 4.667, 0.2535, 4.667, 10.25, -3.667, 10.25, 4.83, 15.24, 4.666, -0.2211, 4.666, -3.91, -3.83, 15.24, -3.667, -3.91, -3.667, -0.2211, 16.29, 72.97, 11.4, 72.97, 11.4, 27.03, 16.29, 27.03, 0.5244, 0.000488, 0.6495, 0.000488, 0.6495, 0.07422, 0.5244, 0.07422, 0.5794, 0.9995, 0.4206, 0.9995, 0.4206, 0.000488, 0.5794, 0.000488, 4.667, 1.785, -3.667, 1.785, -3.667, 1.11, 4.667, 1.11, 6.482, 27.03, 11.4, 27.03, 11.4, 72.97, 6.482, 72.97, 110.6, 27.03, 115.5, 27.03, 115.5, 72.97, 110.6, 72.97, 6.479, 72.97, 0.04993, 72.97, 0.04993, 27.03, 6.479, 27.03, 0.000488, 0.000488, 0.9995, 0.000488, 0.9995, 0.9995, 0.000488, 0.9995, 116.7, 72.97, 109.2, 72.97, 109.2, 27.03, 116.7, 27.03, 27.79, 27.03, 35.18, 27.03, 35.18, 72.97, 27.79, 72.97, 0.9995, 0.9995, 0.000488, 0.9995, 0.000488, 0.000488, 0.9995, 0.000488, 60.58, 72.97, 55.66, 72.97, 55.66, 27.03, 60.58, 27.03, 0.9942, 0.1926, 0.005798, 0.1926, 0.005798, 0.7211, 0.9942, 0.7211, -16.64, 72.97, -24.06, 72.97, -24.06, 27.03, -16.64, 27.03, 26.17, 27.03, 31.08, 27.03, 31.08, 72.97, 26.17, 72.97, 26.97, 72.97, 20.54, 72.97, 20.54, 27.03, 26.97, 27.03, 2.837, 1.845, -2.49, 1.845, -2.49, -0.8447, 2.837, -0.8447, 75.35, 27.03, 80.26, 27.03, 80.26, 72.97, 75.35, 72.97, 0.000488, 0.000488, 0.9995, 0.000488, 0.9995, 0.9995, 0.000488, 0.9995, 0.4183, -0.2257, 0.5817, -0.2257, 0.5817, 1.11, 0.4183, 1.11, 43.1, -10.82, 62.5, -10.82, 62.5, 217.5, -62.5, 217.5, 0.6563, 2.038, 0.8323, 0.9933, 0.9995, 0.9933, 0.9995, 2.038, 401.0, 475.2, 599.0, 348.1, 356.5, 999.5, 401.0, 475.2, 401.0, 348.1, 599.0, 348.1, 401.0, 475.2, 356.5, 999.5, 356.5, 475.2, 599.0, 348.1, 599.0, 475.2, 356.5, 999.5, 401.0, 348.1, 356.5, 348.1, 356.5, 0.4996, 643.5, 0.4996, 643.5, 348.1, 599.0, 348.1, 0.9995, 2.998, 0.000488, 2.998, 0.000488, 0.001526, 0.9995, 0.001526, 99.95, 72.97, 95.04, 72.97, 95.04, 27.03, 99.95, 27.03, -3.304, -1.554, 4.304, -1.554, 4.304, 1.011, -3.304, 1.011, 0.4384, 1.503, 0.5616, 1.503, 0.5616, -0.5033, 0.4384, -0.5033, 0.9995, 0.5408, 0.000488, 0.5408, 0.000488, 0.4592, 0.9995, 0.4592, 5.392, 1.503, 5.392, -0.5033, -4.392, -0.5033, -4.392, 1.503, 20.38, 72.97, 12.97, 72.97, 12.97, 27.03, 20.38, 27.03, 3.373, 1.807, -2.373, 1.807, -2.373, -0.8071, 3.373, -0.8071, 95.84, 27.03, 100.8, 27.03, 100.8, 72.97, 95.84, 72.97, 40.89, 27.03, 45.85, 27.03, 45.85, 72.97, 40.89, 72.97, 65.54, 27.03, 70.45, 27.03, 70.45, 72.97, 65.54, 72.97, 116.7, 72.97, 109.2, 72.97, 109.2, 27.03, 116.7, 27.03, 0.425, -1.56, 0.575, -1.56, 0.575, 1.005, 0.425, 1.005, 101.8, 72.97, 94.43, 72.97, 94.43, 27.03, 101.8, 27.03, 55.66, 72.97, 50.77, 72.97, 50.77, 27.03, 55.66, 27.03, 31.89, 72.97, 26.97, 72.97, 26.97, 27.03, 31.89, 27.03, 71.26, 27.03, 76.15, 27.03, 76.15, 72.97, 71.26, 72.97, 50.77, 27.03, 55.66, 27.03, 55.66, 72.97, 50.77, 72.97, 124.1, 72.97, 116.7, 72.97, 116.7, 27.03, 124.1, 27.03, 11.4, 27.03, 16.29, 27.03, 16.29, 72.97, 11.4, 72.97, 5.563, 72.97, -1.832, 72.97, -1.832, 27.03, 5.563, 27.03, 2.597, 0.4163, 2.597, 0.5837, 1.737, 0.5837, 1.737, 0.4163, 2.825, 1.073, -1.825, 1.073, -1.825, -1.56, 2.825, -1.56, 0.5665, 1.787, 0.4335, 1.787, 0.4335, -0.7874, 0.5665, -0.7874, 75.35, 72.97, 70.45, 72.97, 70.45, 27.03, 75.35, 27.03, 0.9995, 0.4333, 0.9995, 0.5667, 0.000488, 0.5667, 0.000488, 0.4333, 50.77, 27.03, 55.66, 27.03, 55.66, 72.97, 50.77, 72.97, 115.5, 27.03, 120.4, 27.03, 120.4, 72.97, 115.5, 72.97, 101.8, 27.03, 109.2, 27.03, 109.2, 72.97, 101.8, 72.97, -4.392, 0.4384, 5.392, 0.4384, 5.392, 0.5616, -4.392, 0.5616, 64.81, 72.97, 57.41, 72.97, 57.41, 27.03, 64.81, 27.03, 50.77, 72.97, 45.85, 72.97, 45.85, 27.03, 50.77, 27.03, 3.49, 1.845, -1.837, 1.845, -1.837, -0.8447, 3.49, -0.8447, 0.8241, 0.07422, 0.8241, 0.000488, 0.9807, 0.000488, 0.9807, 0.07422, 50.0, 72.97, 42.59, 72.97, 42.59, 27.03, 50.0, 27.03, 0.5616, -0.5033, 0.5616, 1.503, 0.4384, 1.503, 0.4384, -0.5033, 79.62, 27.03, 87.03, 27.03, 87.03, 72.97, 79.62, 72.97, 95.03, 72.97, 90.14, 72.97, 90.14, 27.03, 95.03, 27.03, -1.825, -1.56, 2.825, -1.56, 2.825, 1.073, -1.825, 1.073, 20.38, 72.97, 12.97, 72.97, 12.97, 27.03, 20.38, 27.03, -24.06, 27.03, -16.64, 27.03, -16.64, 72.97, -24.06, 72.97, -8.805, 13.1, -14.07, 13.1, -14.07, -12.1, -8.805, -12.1, 95.04, 27.03, 99.95, 27.03, 99.95, 72.97, 95.04, 72.97, 31.08, 27.03, 35.98, 27.03, 35.98, 72.97, 31.08, 72.97, 0.002014, 0.9995, 0.002014, 0.000488, 3.998, 0.000488, 3.998, 0.9995, 0.4905, 8.938, 0.08905, 8.938, 0.08905, -7.891, 0.4905, -7.891, 0.4263, -1.567, 0.5737, -1.567, 0.5737, 0.1168, 0.4263, 0.1168, 0.8868, 1.0, 0.8868, 0.0, 0.0, 0.0, 0.0, 1.0, 66.34, 27.03, 71.26, 27.03, 71.26, 72.97, 66.34, 72.97, 72.22, 27.03, 79.62, 27.03, 79.62, 72.97, 72.22, 72.97, 0.5328, 0.000488, 0.4672, 0.000488, 0.4672, 0.2814, 0.5328, 0.2814, 94.43, 27.03, 101.8, 27.03, 101.8, 72.97, 94.43, 72.97, 72.22, 72.97, 64.81, 72.97, 64.81, 27.03, 72.22, 27.03, 0.4672, 0.5142, 0.5328, 0.5142, 0.5328, 0.796, 0.4672, 0.796, 0.04999, 27.03, 11.24, 27.03, 11.24, 72.97, 0.04999, 72.97, 41.7, 72.97, 36.78, 72.97, 36.78, 27.03, 41.7, 27.03, 35.98, 27.03, 40.89, 27.03, 40.89, 72.97, 35.98, 72.97, 16.29, 72.97, 11.4, 72.97, 11.4, 27.03, 16.29, 27.03, 0.000488, 0.000488, 0.9995, 0.000488, 0.9995, 0.9995, 0.000488, 0.9995, 0.1174, -12.1, 0.5095, -12.1, 0.5095, 13.1, 0.1174, 13.1, 56.46, 72.97, 51.57, 72.97, 51.57, 27.03, 56.46, 27.03, 57.41, 27.03, 64.81, 27.03, 64.81, 72.97, 57.41, 72.97, 64.81, 72.97, 57.41, 72.97, 57.41, 27.03, 64.81, 27.03, 0.01996, 0.01996, 39.98, 0.01996, 39.98, 39.98, 0.02002, 39.98, 0.575, 1.011, 0.425, 1.011, 0.425, -1.554, 0.575, -1.554, 2.499, 0.000488, 2.499, 0.9995, 0.001221, 0.9995, 0.001221, 0.000488, 0.01001, 0.000671, 19.99, 0.000671, 19.99, 1.399, 0.01001, 1.399, 0.5665, 0.5379, 0.4335, 0.5379, 0.4335, -0.7874, 0.5665, -0.7874, 0.5733, 1.073, 0.4266, 1.073, 0.4266, -1.56, 0.5733, -1.56, 50.77, 72.97, 45.85, 72.97, 45.85, 27.03, 50.77, 27.03, 109.2, 27.03, 116.7, 27.03, 116.7, 72.97, 109.2, 72.97, 0.4672, 0.2814, 0.4672, 0.000488, 0.5328, 0.000488, 0.5328, 0.2814, 0.5358, 0.6198, 0.5358, 0.5443, 0.4821, 0.5592, 0.4821, 0.6283, 0.911, 13.1, 0.5095, 13.1, 0.5095, -12.1, 0.911, -12.1, 19.99, 1.399, 0.01001, 1.399, 0.01001, 0.000671, 19.99, 0.000671, 0.4384, 1.503, 0.4384, -0.5033, 0.5616, -0.5033, 0.5616, 1.503, 5.563, 72.97, -1.832, 72.97, -1.832, 27.03, 5.563, 27.03, 5.563, 27.03, 12.97, 27.03, 12.97, 72.97, 5.563, 72.97, 0.7059, 0.9152, 0.7059, 0.08484, 0.2941, 0.08484, 0.2941, 0.9152, 1.747, 0.5837, 1.747, 0.4163, 2.607, 0.4163, 2.607, 0.5837, 5.563, 27.03, 12.97, 27.03, 12.97, 72.97, 5.563, 72.97, -1.83, 72.97, -9.241, 72.97, -9.241, 27.03, -1.83, 27.03, 35.18, 72.97, 27.79, 72.97, 27.79, 27.03, 35.18, 27.03, 19.99, 0.000732, 19.99, 1.399, 0.01001, 1.399, 0.01001, 0.000671, 60.58, 72.97, 55.66, 72.97, 55.66, 27.03, 60.58, 27.03, 0.7017, 0.08136, 0.2983, 0.08136, 0.2983, 0.9186, 0.7017, 0.9186, 0.000488, 0.000488, 0.9995, 0.000488, 0.9995, 0.9995, 0.000488, 0.9995, 0.4163, 0.6424, 0.4163, -0.8057, 0.5837, -0.8057, 0.5837, 0.6424, 116.7, 72.97, 109.2, 72.97, 109.2, 27.03, 116.7, 27.03, 20.38, 72.97, 12.97, 72.97, 12.97, 27.03, 20.38, 27.03, 27.79, 72.97, 20.38, 72.97, 20.38, 27.03, 27.79, 27.03, 95.83, 72.97, 90.94, 72.97, 90.94, 27.03, 95.83, 27.03, 85.22, 27.03, 90.14, 27.03, 90.14, 72.97, 85.22, 72.97, 16.29, 27.03, 21.21, 27.03, 21.21, 72.97, 16.29, 72.97, 86.03, 27.03, 90.94, 27.03, 90.94, 72.97, 86.03, 72.97, 36.78, 72.97, 31.89, 72.97, 31.89, 27.03, 36.78, 27.03, 57.41, 72.97, 50.0, 72.97, 50.0, 27.03, 57.41, 27.03, 75.35, 27.03, 80.26, 27.03, 80.26, 72.97, 75.35, 72.97, 50.0, 27.03, 57.41, 27.03, 57.41, 72.97, 50.0, 72.97, 21.21, 27.03, 26.16, 27.03, 26.16, 72.97, 21.21, 72.97, 94.43, 72.97, 87.03, 72.97, 87.03, 27.03, 94.43, 27.03, 27.79, 72.97, 20.38, 72.97, 20.38, 27.03, 27.79, 27.03, 0.04993, 27.03, 6.479, 27.03, 6.479, 72.97, 0.04993, 72.97, 20.38, 72.97, 12.97, 72.97, 12.97, 27.03, 20.38, 27.03, 40.89, 72.97, 35.98, 72.97, 35.98, 27.03, 40.89, 27.03, 50.0, 72.97, 42.59, 72.97, 42.59, 27.03, 50.0, 27.03, 0.000488, 0.000488, 0.1124, 0.000488, 0.1124, 0.9995, 0.000488, 0.9995, 31.08, 27.03, 35.98, 27.03, 35.98, 72.97, 31.08, 72.97, 3.243, 0.5616, -2.243, 0.5616, -2.243, 0.4384, 3.243, 0.4384, 70.45, 27.03, 75.35, 27.03, 75.35, 72.97, 70.45, 72.97, 79.62, 27.03, 87.03, 27.03, 87.03, 72.97, 79.62, 72.97, 0.000488, 0.000488, 0.1124, 0.000488, 0.1124, 0.9995, 0.000488, 0.9995, 85.22, 72.97, 80.26, 72.97, 80.26, 27.03, 85.22, 27.03, 21.21, 27.03, 26.16, 27.03, 26.16, 72.97, 21.21, 72.97, -2.259, 1.503, 3.259, 1.503, 3.259, -0.5033, -2.259, -0.5033, 95.03, 72.97, 90.14, 72.97, 90.14, 27.03, 95.03, 27.03, 1.939, 1.802, -0.9389, 1.802, -0.9389, -0.8021, 1.939, -0.8021, 105.7, 27.03, 110.6, 27.03, 110.6, 72.97, 105.7, 72.97, 19.99, 1.399, 0.01001, 1.399, 0.01001, 0.000732, 19.99, 0.000671, 0.9995, 0.4206, 0.9995, 0.5794, 0.000488, 0.5794, 0.000488, 0.4206, 0.3505, 0.07422, 0.3505, 0.000488, 0.4756, 0.000488, 0.4756, 0.07422, 1.218, 13.1, -8.805, 13.1, -8.805, -12.1, 1.218, -12.1, 0.1132, 0.0, 0.1132, 1.0, 1.0, 1.0, 1.0, 0.0, 0.9995, 0.5405, 0.000488, 0.5405, 0.000488, 0.4595, 0.9995, 0.4595, 19.14, 8.938, 18.64, 8.938, 18.64, -7.891, 19.14, -7.891, 106.4, 27.03, 124.1, 27.03, 124.1, 72.97, 106.4, 72.97, 0.5328, 0.3806, 0.5328, 0.6201, 0.4672, 0.6201, 0.4672, 0.3806, 1.0, 1.0, 1.0, 0.0, 0.1132, 0.0, 0.1132, 1.0, 0.4163, -0.8057, 0.5837, -0.8057, 0.5837, 0.6424, 0.4163, 0.6424, -1.832, 27.03, 5.563, 27.03, 5.563, 72.97, -1.832, 72.97, 0.3741, -12.1, 0.8826, -12.1, 0.8826, 13.1, 0.3741, 13.1, -9.242, 72.97, -16.65, 72.97, -16.65, 27.03, -9.242, 27.03, 11.4, 72.97, 6.482, 72.97, 6.482, 27.03, 11.4, 27.03, 85.22, 27.03, 90.14, 27.03, 90.14, 72.97, 85.22, 72.97, 64.81, 27.03, 72.22, 27.03, 72.22, 72.97, 64.81, 72.97, -9.241, 27.03, -1.83, 27.03, -1.83, 72.97, -9.241, 72.97, 106.4, 27.03, 124.1, 27.03, 124.1, 72.97, 106.4, 72.97, 0.000488, 0.000488, 0.9995, 0.000488, 0.9995, 0.9995, 0.000488, 0.9995, 35.98, 72.97, 31.08, 72.97, 31.08, 27.03, 35.98, 27.03, -9.242, 72.97, -16.65, 72.97, -16.65, 27.03, -9.242, 27.03, 5.563, 72.97, -1.832, 72.97, -1.832, 27.03, 5.563, 27.03, 3.373, 1.807, -2.373, 1.807, -2.373, -0.8071, 3.373, -0.8071, -16.65, 27.03, -9.242, 27.03, -9.242, 72.97, -16.65, 72.97, -2.259, 0.4384, -2.259, 0.5616, 3.259, 0.5616, 3.259, 0.4384, 26.17, 27.03, 31.08, 27.03, 31.08, 72.97, 26.17, 72.97, 85.22, 72.97, 80.26, 72.97, 80.26, 27.03, 85.22, 27.03, 2.499, 0.9995, 0.001221, 0.9995, 0.001221, 0.000488, 2.499, 0.000488, 86.02, 72.97, 81.07, 72.97, 81.07, 27.03, 86.02, 27.03, -1.741, 1.699, -1.741, -0.9681, 2.741, -0.9681, 2.741, 1.699, -16.65, 27.03, -9.242, 27.03, -9.242, 72.97, -16.65, 72.97, 0.4905, -7.891, 0.911, -7.891, 0.911, 8.938, 0.4905, 8.938, 95.04, 27.03, 99.95, 27.03, 99.95, 72.97, 95.04, 72.97, 0.9995, 0.9995, 0.9995, 0.000488, 0.000488, 0.000488, 0.000488, 0.9995, 5.392, 0.5616, 5.392, 0.4384, -4.392, 0.4384, -4.392, 0.5616, 94.43, 72.97, 87.03, 72.97, 87.03, 27.03, 94.43, 27.03, 0.5733, 1.073, 0.4266, 1.073, 0.4266, -1.56, 0.5733, -1.56, 16.29, 27.03, 21.21, 27.03, 21.21, 72.97, 16.29, 72.97, 57.41, 72.97, 50.0, 72.97, 50.0, 27.03, 57.41, 27.03, 57.41, 27.03, 64.81, 27.03, 64.81, 72.97, 57.41, 72.97, 19.99, 1.399, 0.01001, 1.399, 0.01001, 0.000671, 19.99, 0.000671, 87.03, 27.03, 94.43, 27.03, 94.43, 72.97, 87.03, 72.97, 0.5794, 0.000488, 0.5794, 0.9995, 0.4206, 0.9995, 0.4206, 0.000488, 87.03, 72.97, 79.62, 72.97, 79.62, 27.03, 87.03, 27.03, 45.85, 72.97, 40.89, 72.97, 40.89, 27.03, 45.85, 27.03, 4.91, -1.566, 15.0, 1.0, -14.0, 1.0, -14.0, 1.0, 15.0, -1.566, 15.0, 1.0, -14.0, -1.566, 1.221, -1.566, -14.0, 1.0, -14.0, 1.0, -14.0, -1.566, -3.91, -1.566, 4.91, -1.566, 15.0, -1.566, 15.0, 1.0, 0.5246, 2.998, 0.4754, 2.998, 0.4754, 0.001526, 0.5246, 0.001526, 0.9995, 0.9995, 0.000488, 0.9995, 0.000488, 0.000488, 0.9995, 0.000488, 64.81, 27.03, 72.22, 27.03, 72.22, 72.97, 64.81, 72.97, -3.679, 1.003, -3.679, -1.567, -0.1449, -1.567, -0.1449, 0.1168, 401.0, 348.1, 356.5, 0.4996, 643.5, 0.4996, 599.0, 348.1, 1.272, 0.1168, 1.272, -1.567, 4.679, -1.567, 4.679, 1.003, 5.563, 27.03, 12.97, 27.03, 12.97, 72.97, 5.563, 72.97, -18.14, -12.1, -14.07, -12.1, -14.07, 13.1, -18.14, 13.1, -1.056, -1.694, -3.673, 1.008, -3.673, -1.694, 4.673, -1.694, 4.673, 1.008, 2.057, -1.694, -3.679, -1.567, -0.2718, -1.567, -0.2718, 0.1168, -3.679, 1.003, -14.0, 1.0, -0.2211, -1.566, 15.0, -1.566, -0.4972, -1.616, -0.4972, 0.09808, -3.673, 1.008, 1.503, -1.616, 4.673, 1.008, 1.503, 0.09808, -0.4972, 0.09808, 4.673, 1.008, -3.673, 1.008, -3.679, 1.003, 1.272, 0.1168, 4.679, 1.003, -3.679, 1.003, 1.145, 0.1168, 4.679, 1.003, -14.0, 1.0, -3.91, -1.566, -0.2211, -1.566, 1.221, -1.566, 4.91, -1.566, -14.0, 1.0, 1.503, -1.616, 2.057, -1.694, 4.673, 1.008, -0.4615, -1.694, -3.673, 1.008, -1.056, -1.694, -0.4972, 0.09808, 1.503, 0.09808, 4.673, 1.008, -3.679, 1.003, -0.2718, 0.1168, 1.145, 0.1168, -3.679, 1.003, -0.1449, 0.1168, 1.272, 0.1168, -3.304, -1.56, 4.304, -1.56, 4.304, 1.005, -3.304, 1.005, 40.89, 27.03, 45.85, 27.03, 45.85, 72.97, 40.89, 72.97, 72.22, 27.03, 79.62, 27.03, 79.62, 72.97, 72.22, 72.97, 0.01001, 1.399, 0.01001, 0.000671, 19.99, 0.000732, 19.99, 1.399, 0.000366, 0.000122, 0.7496, 0.000122, 0.7496, 0.2499, 0.000366, 0.2499, 0.5246, 2.998, 0.4754, 2.998, 0.4754, 0.001526, 0.5246, 0.001526, 35.18, 72.97, 27.79, 72.97, 27.79, 27.03, 35.18, 27.03, 0.5667, 0.000488, 0.5667, 0.9995, 0.4333, 0.9995, 0.4333, 0.000488, 16.29, 27.03, 21.21, 27.03, 21.21, 72.97, 16.29, 72.97, 1.503, -1.616, -0.4972, -1.616, 1.417, -1.694, 1.503, -1.616, 1.467, -1.694, 2.057, -1.694, 1.417, -1.694, -0.4972, -1.616, -0.4615, -1.694, -0.4972, -1.616, -3.673, 1.008, -0.4615, -1.694, 1.503, -1.616, 1.417, -1.694, 1.467, -1.694, 0.5837, 0.8957, 0.4163, 0.8957, 0.4163, -0.8057, 0.5837, -0.8057, 35.18, 27.03, 42.6, 27.03, 42.6, 72.97, 35.18, 72.97, 0.4263, -1.567, 0.5737, -1.567, 0.5737, 0.1168, 0.4263, 0.1168, -3.667, -0.2211, -2.309, -0.2211, 4.83, 15.24, -3.83, 15.24, -43.09, -10.82, 43.1, -66.15, -62.5, 217.5, -43.09, -10.82, -43.09, -66.15, 43.1, -66.15, -43.09, -10.82, -62.5, 217.5, -62.5, -10.82, 43.1, -66.15, 43.1, -10.82, -62.5, 217.5, -0.3364, 5.252, -3.667, 5.252, -3.667, -4.252, 4.667, -4.252, -2.24, -0.8057, 1.747, -0.8057, 1.747, 0.6424, -2.24, 1.806, 1.192, -0.4623, -0.06158, 0.3427, -0.3796, 3.716, -0.06158, -0.4623, -0.06158, 0.3427, 1.192, -0.4623, -0.3796, 3.716, 1.192, 0.3427, 1.192, -0.4623, -0.06158, 0.3427, -0.3438, 0.3427, -0.3796, 3.716, 1.192, -0.4623, 1.474, -0.4623, 1.51, -2.716, -0.3796, -2.716, -0.3438, -0.4623, -0.06158, -0.4623, -0.3438, -0.4623, -0.3796, -2.716, -0.3796, 3.716, 1.51, 3.716, 1.51, -2.716, 1.474, -0.4623, 1.474, -0.4623, 1.474, 0.3427, 1.51, 3.716, -0.3796, 3.716, -0.3438, 0.3427, -0.3438, -0.4623, 80.26, 27.03, 85.22, 27.03, 85.22, 72.97, 80.26, 72.97, 61.38, 72.97, 56.47, 72.97, 56.47, 27.03, 61.38, 27.03, 1.218, -12.1, 10.74, 8.938, 1.218, 13.1, 35.18, 27.03, 42.6, 27.03, 42.6, 72.97, 35.18, 72.97, 10.74, -7.891, 18.64, -7.891, 18.64, 8.938, 10.74, 1.044, 18.64, 8.938, 10.74, 8.938, 1.218, -12.1, 10.74, -7.891, 10.74, 1.044, 87.03, 27.03, 94.43, 27.03, 94.43, 72.97, 87.03, 72.97, -3.667, -0.7853, 4.667, -0.7853, 4.667, -0.2257, -3.667, -0.2257, 10.74, 1.044, 10.74, -7.891, 18.64, 8.938, 1.218, -12.1, 10.74, 1.044, 10.74, 8.938, 0.000488, 0.001526, 0.9995, 0.001526, 0.9995, 2.998, 0.000488, 2.998, 41.7, 27.03, 46.65, 27.03, 46.65, 72.97, 41.7, 72.97, 0.0, 0.0, 0.0, 1.0, 0.8868, 1.0, 0.8868, 0.0, 65.54, 72.97, 60.58, 72.97, 60.58, 27.03, 65.54, 27.03, 85.22, 27.03, 90.14, 27.03, 90.14, 72.97, 85.22, 72.97, 0.01001, 0.000671, 19.99, 0.000671, 19.99, 1.399, 0.01001, 1.399, 100.8, 27.03, 105.7, 27.03, 105.7, 72.97, 100.8, 72.97, 21.21, 27.03, 26.16, 27.03, 26.16, 72.97, 21.21, 72.97])
me_vsl_building.materials.append(mat_vslbldgredwalltex)
me_vsl_building.materials.append(mat_vslbldgconcretewall)
me_vsl_building.materials.append(mat_vslbldggreenwalltex)
me_vsl_building.materials.append(mat_vslbldgbluewalltex)
me_vsl_building.materials.append(mat_vslbldgcinemaceilingmap)
me_vsl_building.materials.append(mat_vslbldgbluecarp)
me_vsl_building.materials.append(mat_vslbldgeichenfurnier)
me_vsl_building.materials.append(mat_vslbldgrubberfloor)
me_vsl_building.materials.append(mat_vslbldgwalltex01)
me_vsl_building.materials.append(mat_vslbldgblackplastik)
me_vsl_building.materials.append(mat_vslbldggameroom03tex)
me_vsl_building.materials.append(mat_vslbldggameroomwall02tex)
me_vsl_building.materials.append(mat_vslbldgcarpetmap03)
me_vsl_building.materials.append(mat_vslbldgceilingmap)
me_vsl_building.materials.append(mat_vslcinemacurtainleftmap)
me_vsl_building.materials.append(mat_vslcinemacurtainrightmap)
me_vsl_building.materials.append(mat_vslbldgcinemafloornew)
me_vsl_building.use_remesh_fix_poles = True
me_vsl_building.use_remesh_preserve_attributes = False
me_vsl_building.update()

# ---- objects
ob_vsl_building = bpy.data.objects.new('VSL_Building', me_vsl_building)

# ---- transforms, parenting, visibility, modifiers, constraints
ob_vsl_building.location = (-0.3424, -3.445, 3.095)
ob_vsl_building.rotation_euler = (1.571, 0.0, 0.0)
_m = ob_vsl_building.modifiers.new('Auto Smooth', 'NODES')
_m.node_group = ng_auto_smooth
_gi = [s.identifier for s in ng_auto_smooth.interface.items_tree if s.item_type == 'SOCKET' and s.in_out == 'INPUT']
_m[_gi[1]] = 1.047  # Angle
_m = ob_vsl_building.modifiers.new('WeightedNormal', 'WEIGHTED_NORMAL')
_m.keep_sharp = True

# ---- collection membership
scene.collection.objects.link(ob_vsl_building)

# ---- scene / render settings (as saved in the file)
scene.frame_start = 1; scene.frame_end = 250; scene.frame_set(1)
scene.render.engine = 'BLENDER_EEVEE_NEXT'
scene.cycles.use_denoising = False
scene.cycles.samples = 128
scene.cycles.sampling_pattern = 'TABULATED_SOBOL'
scene.cycles.use_adaptive_sampling = False
scene.cycles.use_light_tree = False
scene.view_settings.view_transform = 'Filmic'
bpy.context.view_layer.update()

# ---- added for rendering (the .blend has no active camera and no usable light): camera, sun
cam_auto = bpy.data.cameras.new('AutoCamera')
cam_auto.lens = 50.0
cam_auto.sensor_width = 36.0
cam_auto.clip_end = 1000.0
ob_auto_camera = bpy.data.objects.new('AutoCamera', cam_auto)
scene.collection.objects.link(ob_auto_camera)
ob_auto_camera.location = (44.1504, -52.9804, 38.2065)
ob_auto_camera.rotation_euler = (1.09748, -7.21219e-08, 0.694738)
scene.camera = ob_auto_camera
light_auto_sun = bpy.data.lights.new('AutoSun', 'SUN')
light_auto_sun.energy = 3.0
light_auto_sun.angle = 0.0523599
ob_auto_sun = bpy.data.objects.new('AutoSun', light_auto_sun)
scene.collection.objects.link(ob_auto_sun)
ob_auto_sun.rotation_euler = (0.872665, 0.174533, 0.523599)
bpy.context.view_layer.update()
